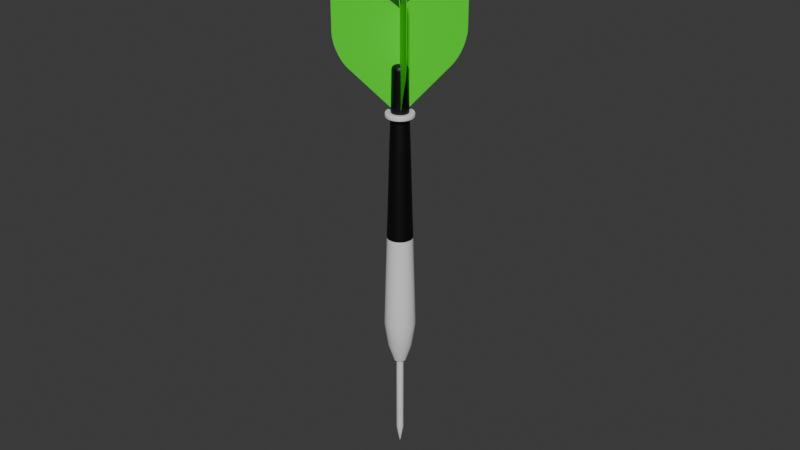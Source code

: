 # Source: green_dart.blend  (saved by Blender 4.5.90; exported with 4.5.12 LTS)
import bpy
from mathutils import Matrix  # noqa: F401  (used for matrix-valued properties, if any)

bpy.ops.wm.read_factory_settings(use_empty=True)
scene = bpy.context.scene
scene.name = 'Scene'

# ---- materials (node trees are filled in below, after node groups)
mat_grey = bpy.data.materials.new('grey')
mat_grey.alpha_threshold = 0.0
mat_grey.roughness = 0.5
mat_grey.line_color = (0.0, 0.0, 0.0, 1.0)
mat_green = bpy.data.materials.new('green')
mat_black = bpy.data.materials.new('black')

# ---- material node trees
mat_grey.use_nodes = True; mat_grey.node_tree.nodes.clear()
_N = mat_grey.node_tree.nodes; _L = mat_grey.node_tree.links
n0 = _N.new('ShaderNodeOutputMaterial'); n0.name = 'Material Output'; n0.location = (200, 100)
n1 = _N.new('ShaderNodeBsdfPrincipled'); n1.name = 'Principled BSDF'; n1.location = (-200, 100)
n1.inputs[3].default_value = 1.45
_L.new(n1.outputs[0], n0.inputs[0])
n0.is_active_output = True
mat_green.use_nodes = True; mat_green.node_tree.nodes.clear()
_N = mat_green.node_tree.nodes; _L = mat_green.node_tree.links
n0 = _N.new('ShaderNodeBsdfPrincipled'); n0.name = 'Принципиальный BSDF'; n0.location = (-200, 100)
n0.inputs[0].default_value = (0.03471, 0.8009, 0.0, 1.0)
n1 = _N.new('ShaderNodeOutputMaterial'); n1.name = 'Вывод материала'; n1.location = (200, 100)
_L.new(n0.outputs[0], n1.inputs[0])
n1.is_active_output = True
mat_black.use_nodes = True; mat_black.node_tree.nodes.clear()
_N = mat_black.node_tree.nodes; _L = mat_black.node_tree.links
n0 = _N.new('ShaderNodeBsdfPrincipled'); n0.name = 'Принципиальный BSDF'; n0.location = (-200, 100)
n0.inputs[0].default_value = (0.0, 0.0, 0.0, 1.0)
n1 = _N.new('ShaderNodeOutputMaterial'); n1.name = 'Вывод материала'; n1.location = (200, 100)
_L.new(n0.outputs[0], n1.inputs[0])
n1.is_active_output = True

# ---- world
world_world = bpy.data.worlds.new('World'); scene.world = world_world
world_world.use_nodes = True; world_world.node_tree.nodes.clear()
_N = world_world.node_tree.nodes; _L = world_world.node_tree.links
n0 = _N.new('ShaderNodeOutputWorld'); n0.name = 'World Output'; n0.location = (200, 100)
n1 = _N.new('ShaderNodeBackground'); n1.name = 'Background'; n1.location = (-200, 100)
n1.inputs[0].default_value = (0.05088, 0.05088, 0.05088, 1.0)
_L.new(n1.outputs[0], n0.inputs[0])
n0.is_active_output = True
world_world.color = (0.05088, 0.05088, 0.05088)
world_world.sun_shadow_jitter_overblur = 0.0

# ---- meshes
me_x = bpy.data.meshes.new('Цилиндр')
me_x.from_pydata([(1.859e-12, -0.003683, 0.08178), (-3.135e-12, -0.003945, 0.07422), (0.001138, -0.003503, 0.08178), (0.001219, -0.003752, 0.07422), (0.002165, -0.00298, 0.08178), (0.002319, -0.003192, 0.07422), (0.00298, -0.002165, 0.08178), (0.003192, -0.002319, 0.07422), (0.003503, -0.001138, 0.08178), (0.003752, -0.001219, 0.07422), (0.003683, -1.232e-09, 0.08178), (0.003945, 1.234e-09, 0.07422), (0.003503, 0.001138, 0.08178), (0.003752, 0.001219, 0.07422), (0.00298, 0.002165, 0.08178), (0.003192, 0.002319, 0.07422), (0.002165, 0.00298, 0.08178), (0.002319, 0.003192, 0.07422), (0.001138, 0.003503, 0.08178), (0.001219, 0.003752, 0.07422), (1.859e-12, 0.003683, 0.08178), (-3.135e-12, 0.003945, 0.07422), (-0.001138, 0.003503, 0.08178), (-0.001219, 0.003752, 0.07422), (-0.002165, 0.00298, 0.08178), (-0.002319, 0.003192, 0.07422), (-0.00298, 0.002165, 0.08178), (-0.003192, 0.002319, 0.07422), (-0.003503, 0.001138, 0.08178), (-0.003752, 0.001219, 0.07422), (-0.003683, -1.232e-09, 0.08178), (-0.003945, 1.234e-09, 0.07422), (-0.003503, -0.001138, 0.08178), (-0.003752, -0.001219, 0.07422), (-0.00298, -0.002165, 0.08178), (-0.003192, -0.002319, 0.07422), (-0.002165, -0.00298, 0.08178), (-0.002319, -0.003192, 0.07422), (-0.001138, -0.003503, 0.08178), (-0.001219, -0.003752, 0.07422), (-7.772e-10, -0.004581, 0.05278), (0.001416, -0.004357, 0.05278), (0.002693, -0.003706, 0.05278), (0.003706, -0.002693, 0.05278), (0.004357, -0.001416, 0.05278), (0.004581, 8.194e-09, 0.05278), (0.004357, 0.001416, 0.05278), (0.003706, 0.002693, 0.05278), (0.002693, 0.003706, 0.05278), (0.001416, 0.004357, 0.05278), (-7.772e-10, 0.004581, 0.05278), (-0.001416, 0.004357, 0.05278), (-0.002693, 0.003706, 0.05278), (-0.003706, 0.002693, 0.05278), (-0.004357, 0.001416, 0.05278), (-0.004581, 8.194e-09, 0.05278), (-0.004357, -0.001416, 0.05278), (-0.003706, -0.002693, 0.05278), (-0.002693, -0.003706, 0.05278), (-0.001416, -0.004357, 0.05278), (-7.963e-10, -0.004834, 0.04486), (0.001494, -0.004598, 0.04486), (0.002841, -0.003911, 0.04486), (0.003911, -0.002841, 0.04486), (0.004598, -0.001494, 0.04486), (0.004834, 1.077e-08, 0.04486), (0.004598, 0.001494, 0.04486), (0.003911, 0.002842, 0.04486), (0.002841, 0.003911, 0.04486), (0.001494, 0.004598, 0.04486), (-7.963e-10, 0.004834, 0.04486), (-0.001494, 0.004598, 0.04486), (-0.002841, 0.003911, 0.04486), (-0.003911, 0.002842, 0.04486), (-0.004598, 0.001494, 0.04486), (-0.004834, 1.077e-08, 0.04486), (-0.004598, -0.001494, 0.04486), (-0.003911, -0.002841, 0.04486), (-0.002841, -0.003911, 0.04486), (-0.001494, -0.004598, 0.04486), (-2.926e-09, -0.003797, 0.03716), (0.001173, -0.003612, 0.03716), (0.002232, -0.003072, 0.03716), (0.003072, -0.002232, 0.03716), (0.003612, -0.001173, 0.03716), (0.003797, 1.33e-08, 0.03716), (0.003612, 0.001174, 0.03716), (0.003072, 0.002232, 0.03716), (0.002232, 0.003072, 0.03716), (0.001173, 0.003612, 0.03716), (-2.926e-09, 0.003798, 0.03716), (-0.001173, 0.003612, 0.03716), (-0.002232, 0.003072, 0.03716), (-0.003072, 0.002232, 0.03716), (-0.003612, 0.001174, 0.03716), (-0.003797, 1.33e-08, 0.03716), (-0.003612, -0.001173, 0.03716), (-0.003072, -0.002232, 0.03716), (-0.002232, -0.003072, 0.03716), (-0.001173, -0.003612, 0.03716), (1.045e-10, -0.00112, 0.03141), (0.000346, -0.001065, 0.03141), (0.0006581, -0.0009058, 0.03141), (0.0009058, -0.0006581, 0.03141), (0.001065, -0.000346, 0.03141), (0.00112, 1.514e-08, 0.03141), (0.001065, 0.000346, 0.03141), (0.0009058, 0.0006581, 0.03141), (0.0006581, 0.0009058, 0.03141), (0.000346, 0.001065, 0.03141), (1.045e-10, 0.00112, 0.03141), (-0.000346, 0.001065, 0.03141), (-0.0006581, 0.0009058, 0.03141), (-0.0009058, 0.0006581, 0.03141), (-0.001065, 0.000346, 0.03141), (-0.00112, 1.515e-08, 0.03141), (-0.001065, -0.000346, 0.03141), (-0.0009058, -0.0006581, 0.03141), (-0.0006581, -0.0009058, 0.03141), (-0.000346, -0.001065, 0.03141), (-2.3e-10, -0.003039, 0.1034), (0.0009392, -0.002891, 0.1034), (0.001786, -0.002459, 0.1034), (0.002459, -0.001786, 0.1034), (0.002891, -0.0009392, 0.1034), (0.003039, -8.245e-09, 0.1034), (0.002891, 0.0009392, 0.1034), (0.002459, 0.001786, 0.1034), (0.001786, 0.002459, 0.1034), (0.0009392, 0.002891, 0.1034), (-2.3e-10, 0.003039, 0.1034), (-0.0009392, 0.002891, 0.1034), (-0.001786, 0.002459, 0.1034), (-0.002459, 0.001786, 0.1034), (-0.002891, 0.0009392, 0.1034), (-0.003039, -8.245e-09, 0.1034), (-0.002891, -0.0009392, 0.1034), (-0.002459, -0.001786, 0.1034), (-0.001786, -0.002459, 0.1034), (-0.0009392, -0.002891, 0.1034), (3.874e-09, -0.002617, 0.1148), (0.0008088, -0.002489, 0.1148), (0.001538, -0.002117, 0.1148), (0.002117, -0.001538, 0.1148), (0.002489, -0.0008088, 0.1148), (0.002617, -1.197e-08, 0.1148), (0.002489, 0.0008088, 0.1148), (0.002117, 0.001538, 0.1148), (0.001538, 0.002117, 0.1148), (0.0008088, 0.002489, 0.1148), (3.874e-09, 0.002617, 0.1148), (-0.0008088, 0.002489, 0.1148), (-0.001538, 0.002117, 0.1148), (-0.002117, 0.001538, 0.1148), (-0.002489, 0.0008088, 0.1148), (-0.002617, -1.197e-08, 0.1148), (-0.002489, -0.0008088, 0.1148), (-0.002117, -0.001538, 0.1148), (-0.001538, -0.002117, 0.1148), (-0.0008088, -0.002489, 0.1148), (0.000606, -0.001865, 0.03141), (9.814e-11, -0.001961, 0.03141), (0.001153, -0.001587, 0.03141), (0.001587, -0.001153, 0.03141), (0.001865, -0.000606, 0.03141), (0.001961, 1.515e-08, 0.03141), (0.001865, 0.000606, 0.03141), (0.001587, 0.001153, 0.03141), (0.001153, 0.001587, 0.03141), (0.000606, 0.001865, 0.03141), (9.814e-11, 0.001961, 0.03141), (-0.000606, 0.001865, 0.03141), (-0.001153, 0.001587, 0.03141), (-0.001587, 0.001153, 0.03141), (-0.001865, 0.000606, 0.03141), (-0.001961, 1.515e-08, 0.03141), (-0.001865, -0.000606, 0.03141), (-0.001587, -0.001153, 0.03141), (-0.001153, -0.001587, 0.03141), (-0.000606, -0.001865, 0.03141), (0.000346, -0.001065, 0.005453), (-2.281e-08, -0.00112, 0.005453), (0.0006581, -0.0009058, 0.005453), (0.0009058, -0.0006581, 0.005453), (0.001065, -0.000346, 0.005453), (0.00112, 2.303e-08, 0.005453), (0.001065, 0.000346, 0.005453), (0.0009058, 0.0006581, 0.005453), (0.0006581, 0.0009058, 0.005453), (0.000346, 0.001065, 0.005453), (-2.281e-08, 0.00112, 0.005453), (-0.000346, 0.001065, 0.005453), (-0.0006581, 0.0009058, 0.005453), (-0.0009058, 0.0006581, 0.005453), (-0.001065, 0.000346, 0.005453), (-0.00112, 2.304e-08, 0.005453), (-0.001065, -0.000346, 0.005453), (-0.0009058, -0.0006581, 0.005453), (-0.0006581, -0.0009058, 0.005453), (-0.000346, -0.001065, 0.005453), (0.0002217, -0.0006823, 0.003001), (-2.71e-08, -0.0007174, 0.003001), (0.0004217, -0.0005804, 0.003001), (0.0005804, -0.0004217, 0.003001), (0.0006823, -0.0002217, 0.003001), (0.0007174, 2.383e-08, 0.003001), (0.0006823, 0.0002217, 0.003001), (0.0005804, 0.0004217, 0.003001), (0.0004217, 0.0005805, 0.003001), (0.0002217, 0.0006824, 0.003001), (-2.71e-08, 0.0007175, 0.003001), (-0.0002217, 0.0006824, 0.003001), (-0.0004217, 0.0005805, 0.003001), (-0.0005805, 0.0004217, 0.003001), (-0.0006824, 0.0002217, 0.003001), (-0.0007175, 2.383e-08, 0.003001), (-0.0006824, -0.0002217, 0.003001), (-0.0005805, -0.0004217, 0.003001), (-0.0004217, -0.0005804, 0.003001), (-0.0002217, -0.0006823, 0.003001), (2.647e-05, -8.143e-05, -2.303e-05), (3.704e-09, -8.562e-05, -2.303e-05), (5.034e-05, -6.926e-05, -2.303e-05), (6.929e-05, -5.031e-05, -2.303e-05), (8.145e-05, -2.644e-05, -2.303e-05), (8.565e-05, 2.481e-08, -2.303e-05), (8.145e-05, 2.649e-05, -2.303e-05), (6.929e-05, 5.036e-05, -2.303e-05), (5.034e-05, 6.931e-05, -2.303e-05), (2.647e-05, 8.148e-05, -2.303e-05), (3.704e-09, 8.567e-05, -2.303e-05), (-2.646e-05, 8.148e-05, -2.303e-05), (-5.034e-05, 6.931e-05, -2.303e-05), (-6.928e-05, 5.036e-05, -2.303e-05), (-8.145e-05, 2.649e-05, -2.303e-05), (-8.564e-05, 2.481e-08, -2.303e-05), (-8.145e-05, -2.644e-05, -2.303e-05), (-6.928e-05, -5.031e-05, -2.303e-05), (-5.034e-05, -6.926e-05, -2.303e-05), (-2.646e-05, -8.143e-05, -2.303e-05), (3.866e-09, -0.002422, 0.1255), (0.0007484, -0.002303, 0.1255), (0.001424, -0.001959, 0.1255), (0.001959, -0.001424, 0.1255), (0.002303, -0.0007484, 0.1255), (0.002422, -1.544e-08, 0.1255), (0.002303, 0.0007484, 0.1255), (0.001959, 0.001424, 0.1255), (0.001424, 0.001959, 0.1255), (0.0007484, 0.002303, 0.1255), (3.866e-09, 0.002422, 0.1255), (-0.0007484, 0.002303, 0.1255), (-0.001424, 0.001959, 0.1255), (-0.001959, 0.001424, 0.1255), (-0.002303, 0.0007484, 0.1255), (-0.002422, -1.544e-08, 0.1255), (-0.002303, -0.0007484, 0.1255), (-0.001959, -0.001424, 0.1255), (-0.001424, -0.001959, 0.1255), (-0.0007484, -0.002303, 0.1255), (4.338e-09, -0.0008909, 0.1273), (3.785e-09, -0.002422, 0.1258), (4.056e-09, -0.001364, 0.1272), (3.841e-09, -0.001791, 0.127), (3.718e-09, -0.00213, 0.1267), (3.702e-09, -0.002347, 0.1262), (0.0007484, -0.002303, 0.1258), (0.0002753, -0.0008473, 0.1273), (0.0007253, -0.002232, 0.1262), (0.0006581, -0.002025, 0.1267), (0.0005534, -0.001703, 0.127), (0.0004215, -0.001297, 0.1272), (0.001424, -0.001959, 0.1258), (0.0005236, -0.0007207, 0.1273), (0.00138, -0.001899, 0.1262), (0.001252, -0.001723, 0.1267), (0.001053, -0.001449, 0.127), (0.0008017, -0.001104, 0.1272), (0.001959, -0.001424, 0.1258), (0.0007207, -0.0005236, 0.1273), (0.001899, -0.00138, 0.1262), (0.001723, -0.001252, 0.1267), (0.001449, -0.001053, 0.127), (0.001103, -0.0008017, 0.1272), (0.002303, -0.0007484, 0.1258), (0.0008473, -0.0002753, 0.1273), (0.002232, -0.0007253, 0.1262), (0.002025, -0.0006581, 0.1267), (0.001703, -0.0005534, 0.127), (0.001297, -0.0004215, 0.1272), (0.002422, -1.553e-08, 0.1258), (0.0008909, -1.535e-08, 0.1273), (0.002347, -1.565e-08, 0.1262), (0.00213, -1.569e-08, 0.1267), (0.001791, -1.565e-08, 0.127), (0.001364, -1.554e-08, 0.1272), (0.002303, 0.0007484, 0.1258), (0.0008473, 0.0002753, 0.1273), (0.002232, 0.0007253, 0.1262), (0.002025, 0.0006581, 0.1267), (0.001703, 0.0005534, 0.127), (0.001297, 0.0004215, 0.1272), (0.001959, 0.001424, 0.1258), (0.0007207, 0.0005236, 0.1273), (0.001899, 0.00138, 0.1262), (0.001723, 0.001252, 0.1267), (0.001449, 0.001053, 0.127), (0.001103, 0.0008017, 0.1272), (0.001424, 0.001959, 0.1258), (0.0005236, 0.0007207, 0.1273), (0.00138, 0.001899, 0.1262), (0.001252, 0.001723, 0.1267), (0.001053, 0.001449, 0.127), (0.0008017, 0.001103, 0.1272), (0.0007484, 0.002303, 0.1258), (0.0002753, 0.0008472, 0.1273), (0.0007253, 0.002232, 0.1262), (0.0006581, 0.002025, 0.1267), (0.0005534, 0.001703, 0.127), (0.0004215, 0.001297, 0.1272), (3.785e-09, 0.002422, 0.1258), (3.296e-09, 0.0008908, 0.1273), (3.651e-09, 0.002347, 0.1262), (3.523e-09, 0.00213, 0.1267), (3.414e-09, 0.001791, 0.127), (3.336e-09, 0.001364, 0.1272), (-0.0007484, 0.002303, 0.1258), (-0.0002753, 0.0008472, 0.1273), (-0.0007253, 0.002232, 0.1262), (-0.0006581, 0.002025, 0.1267), (-0.0005534, 0.001703, 0.127), (-0.0004215, 0.001297, 0.1272), (-0.001424, 0.001959, 0.1258), (-0.0005236, 0.0007207, 0.1273), (-0.00138, 0.001899, 0.1262), (-0.001252, 0.001723, 0.1267), (-0.001053, 0.001449, 0.127), (-0.0008017, 0.001103, 0.1272), (-0.001959, 0.001424, 0.1258), (-0.0007207, 0.0005236, 0.1273), (-0.001899, 0.00138, 0.1262), (-0.001723, 0.001252, 0.1267), (-0.001449, 0.001053, 0.127), (-0.001103, 0.0008017, 0.1272), (-0.002303, 0.0007484, 0.1258), (-0.0008472, 0.0002753, 0.1273), (-0.002232, 0.0007253, 0.1262), (-0.002025, 0.0006581, 0.1267), (-0.001703, 0.0005534, 0.127), (-0.001297, 0.0004215, 0.1272), (-0.002422, -1.553e-08, 0.1258), (-0.0008908, -1.535e-08, 0.1273), (-0.002347, -1.565e-08, 0.1262), (-0.00213, -1.569e-08, 0.1267), (-0.001791, -1.565e-08, 0.127), (-0.001364, -1.554e-08, 0.1272), (-0.002303, -0.0007484, 0.1258), (-0.0008472, -0.0002753, 0.1273), (-0.002232, -0.0007253, 0.1262), (-0.002025, -0.0006581, 0.1267), (-0.001703, -0.0005534, 0.127), (-0.001297, -0.0004215, 0.1272), (-0.001959, -0.001424, 0.1258), (-0.0007207, -0.0005236, 0.1273), (-0.001899, -0.00138, 0.1262), (-0.001723, -0.001252, 0.1267), (-0.001449, -0.001053, 0.127), (-0.001103, -0.0008017, 0.1272), (-0.001424, -0.001959, 0.1258), (-0.0005236, -0.0007207, 0.1273), (-0.00138, -0.001899, 0.1262), (-0.001252, -0.001723, 0.1267), (-0.001053, -0.001449, 0.127), (-0.0008017, -0.001104, 0.1272), (-0.0007484, -0.002303, 0.1258), (-0.0002753, -0.0008473, 0.1273), (-0.0007253, -0.002232, 0.1262), (-0.0006581, -0.002025, 0.1267), (-0.0005534, -0.001703, 0.127), (-0.0004215, -0.001297, 0.1272), (-0.002725, -1.102e-08, 0.1119), (-0.002591, 0.0008419, 0.1119), (0.001601, 0.002204, 0.1119), (0.002204, 0.001601, 0.1119), (0.000842, -0.002591, 0.1119), (2.831e-09, -0.002725, 0.1119), (-0.002591, -0.000842, 0.1119), (0.000842, 0.002591, 0.1119), (0.001601, -0.002204, 0.1119), (-0.002204, -0.001602, 0.1119), (2.831e-09, 0.002725, 0.1119), (0.002204, -0.001602, 0.1119), (-0.001601, -0.002204, 0.1119), (-0.000842, 0.002591, 0.1119), (0.002591, -0.000842, 0.1119), (-0.000842, -0.002591, 0.1119), (-0.001601, 0.002204, 0.1119), (0.002725, -1.102e-08, 0.1119), (-0.002204, 0.001601, 0.1119), (0.002591, 0.0008419, 0.1119), (-0.002673, -1.148e-08, 0.1133), (0.001571, 0.002162, 0.1133), (0.0008259, -0.002542, 0.1133), (-0.002542, -0.0008259, 0.1133), (0.0008259, 0.002542, 0.1133), (0.001571, -0.002162, 0.1133), (-0.002162, -0.001571, 0.1133), (3.336e-09, 0.002673, 0.1133), (0.002162, -0.001571, 0.1133), (-0.001571, -0.002162, 0.1133), (-0.0008259, 0.002542, 0.1133), (0.002542, -0.0008259, 0.1133), (-0.0008259, -0.002542, 0.1133), (-0.001571, 0.002162, 0.1133), (0.002673, -1.148e-08, 0.1133), (-0.002162, 0.001571, 0.1133), (0.002542, 0.0008259, 0.1133), (-0.002542, 0.0008259, 0.1133), (0.002162, 0.001571, 0.1133), (3.336e-09, -0.002673, 0.1133), (-0.004088, 0.001328, 0.1129), (-0.003703, 0.001203, 0.1133), (-0.004064, 0.00132, 0.1131), (-0.004006, 0.001302, 0.1132), (-0.003921, 0.001274, 0.1133), (-0.003816, 0.00124, 0.1133), (-0.003782, 0.001229, 0.1119), (-0.004125, 0.00134, 0.1123), (-0.003893, 0.001265, 0.1119), (-0.003992, 0.001297, 0.112), (-0.004068, 0.001322, 0.1121), (-0.004114, 0.001337, 0.1122), (0.003477, 0.002527, 0.1129), (0.00315, 0.002288, 0.1133), (0.003457, 0.002511, 0.1131), (0.003408, 0.002476, 0.1132), (0.003335, 0.002423, 0.1133), (0.003246, 0.002359, 0.1133), (0.003217, 0.002337, 0.1119), (0.003509, 0.002549, 0.1123), (0.003312, 0.002406, 0.1119), (0.003396, 0.002467, 0.112), (0.00346, 0.002514, 0.1121), (0.003499, 0.002542, 0.1122), (3.326e-09, -0.004298, 0.1129), (3.493e-09, -0.003893, 0.1133), (3.39e-09, -0.004273, 0.1131), (3.443e-09, -0.004212, 0.1132), (3.48e-09, -0.004123, 0.1133), (3.497e-09, -0.004013, 0.1133), (2.756e-09, -0.003977, 0.1119), (2.949e-09, -0.004337, 0.1123), (2.759e-09, -0.004094, 0.1119), (2.784e-09, -0.004197, 0.112), (2.827e-09, -0.004277, 0.1121), (2.883e-09, -0.004325, 0.1122), (0.004125, 0.00134, 0.1123), (0.003782, 0.001229, 0.1119), (0.004114, 0.001337, 0.1122), (0.004068, 0.001322, 0.1121), (0.003992, 0.001297, 0.112), (0.003893, 0.001265, 0.1119), (-0.003509, 0.002549, 0.1123), (-0.003217, 0.002337, 0.1119), (-0.003499, 0.002542, 0.1122), (-0.00346, 0.002514, 0.1121), (-0.003396, 0.002467, 0.112), (-0.003312, 0.002406, 0.1119), (0.004337, -1.114e-08, 0.1123), (0.003977, -1.101e-08, 0.1119), (0.004325, -1.11e-08, 0.1122), (0.004277, -1.106e-08, 0.1121), (0.004197, -1.104e-08, 0.112), (0.004094, -1.102e-08, 0.1119), (-0.002549, 0.003509, 0.1123), (-0.002337, 0.003217, 0.1119), (-0.002542, 0.003499, 0.1122), (-0.002514, 0.00346, 0.1121), (-0.002467, 0.003396, 0.112), (-0.002406, 0.003312, 0.1119), (-0.00134, -0.004125, 0.1123), (-0.001229, -0.003782, 0.1119), (-0.001337, -0.004114, 0.1122), (-0.001322, -0.004068, 0.1121), (-0.001297, -0.003992, 0.112), (-0.001265, -0.003893, 0.1119), (0.004125, -0.00134, 0.1123), (0.003782, -0.001229, 0.1119), (0.004114, -0.001337, 0.1122), (0.004068, -0.001322, 0.1121), (0.003992, -0.001297, 0.112), (0.003893, -0.001265, 0.1119), (-0.00134, 0.004125, 0.1123), (-0.001229, 0.003782, 0.1119), (-0.001337, 0.004114, 0.1122), (-0.001322, 0.004068, 0.1121), (-0.001297, 0.003992, 0.112), (-0.001265, 0.003893, 0.1119), (-0.002549, -0.003509, 0.1123), (-0.002337, -0.003217, 0.1119), (-0.002542, -0.003499, 0.1122), (-0.002514, -0.00346, 0.1121), (-0.002467, -0.003396, 0.112), (-0.002406, -0.003312, 0.1119), (0.003509, -0.002549, 0.1123), (0.003217, -0.002337, 0.1119), (0.003499, -0.002542, 0.1122), (0.00346, -0.002514, 0.1121), (0.003396, -0.002467, 0.112), (0.003312, -0.002406, 0.1119), (2.949e-09, 0.004337, 0.1123), (2.756e-09, 0.003977, 0.1119), (2.883e-09, 0.004325, 0.1122), (2.827e-09, 0.004277, 0.1121), (2.784e-09, 0.004197, 0.112), (2.759e-09, 0.004094, 0.1119), (-0.003509, -0.002549, 0.1123), (-0.003217, -0.002337, 0.1119), (-0.003499, -0.002542, 0.1122), (-0.00346, -0.002514, 0.1121), (-0.003396, -0.002467, 0.112), (-0.003312, -0.002406, 0.1119), (0.002549, -0.003509, 0.1123), (0.002337, -0.003217, 0.1119), (0.002542, -0.003499, 0.1122), (0.002514, -0.00346, 0.1121), (0.002467, -0.003396, 0.112), (0.002406, -0.003312, 0.1119), (0.00134, 0.004125, 0.1123), (0.001229, 0.003782, 0.1119), (0.001337, 0.004114, 0.1122), (0.001322, 0.004068, 0.1121), (0.001297, 0.003992, 0.112), (0.001265, 0.003893, 0.1119), (-0.004125, -0.00134, 0.1123), (-0.003782, -0.001229, 0.1119), (-0.004114, -0.001337, 0.1122), (-0.004068, -0.001322, 0.1121), (-0.003992, -0.001297, 0.112), (-0.003893, -0.001265, 0.1119), (0.00134, -0.004125, 0.1123), (0.001229, -0.003782, 0.1119), (0.001337, -0.004114, 0.1122), (0.001322, -0.004068, 0.1121), (0.001297, -0.003992, 0.112), (0.001265, -0.003893, 0.1119), (0.002549, 0.003509, 0.1123), (0.002337, 0.003217, 0.1119), (0.002542, 0.003499, 0.1122), (0.002514, 0.00346, 0.1121), (0.002467, 0.003396, 0.112), (0.002406, 0.003312, 0.1119), (-0.004337, -1.114e-08, 0.1123), (-0.003977, -1.101e-08, 0.1119), (-0.004325, -1.11e-08, 0.1122), (-0.004277, -1.106e-08, 0.1121), (-0.004197, -1.104e-08, 0.112), (-0.004094, -1.102e-08, 0.1119), (-0.003893, -1.15e-08, 0.1133), (-0.004298, -1.137e-08, 0.1129), (-0.004013, -1.149e-08, 0.1133), (-0.004123, -1.148e-08, 0.1133), (-0.004212, -1.145e-08, 0.1132), (-0.004273, -1.141e-08, 0.1131), (0.002288, 0.00315, 0.1133), (0.002527, 0.003477, 0.1129), (0.002359, 0.003246, 0.1133), (0.002423, 0.003335, 0.1133), (0.002476, 0.003408, 0.1132), (0.002511, 0.003457, 0.1131), (0.001203, -0.003703, 0.1133), (0.001328, -0.004088, 0.1129), (0.00124, -0.003816, 0.1133), (0.001274, -0.003921, 0.1133), (0.001302, -0.004006, 0.1132), (0.00132, -0.004064, 0.1131), (-0.003703, -0.001203, 0.1133), (-0.004088, -0.001328, 0.1129), (-0.003816, -0.00124, 0.1133), (-0.003921, -0.001274, 0.1133), (-0.004006, -0.001302, 0.1132), (-0.004064, -0.00132, 0.1131), (0.001203, 0.003703, 0.1133), (0.001328, 0.004088, 0.1129), (0.00124, 0.003816, 0.1133), (0.001274, 0.003921, 0.1133), (0.001302, 0.004006, 0.1132), (0.00132, 0.004064, 0.1131), (0.002288, -0.00315, 0.1133), (0.002527, -0.003477, 0.1129), (0.002359, -0.003246, 0.1133), (0.002423, -0.003335, 0.1133), (0.002476, -0.003408, 0.1132), (0.002511, -0.003457, 0.1131), (-0.00315, -0.002288, 0.1133), (-0.003477, -0.002527, 0.1129), (-0.003246, -0.002359, 0.1133), (-0.003335, -0.002423, 0.1133), (-0.003408, -0.002476, 0.1132), (-0.003457, -0.002511, 0.1131), (3.493e-09, 0.003893, 0.1133), (3.326e-09, 0.004298, 0.1129), (3.497e-09, 0.004013, 0.1133), (3.48e-09, 0.004123, 0.1133), (3.443e-09, 0.004212, 0.1132), (3.39e-09, 0.004273, 0.1131), (0.00315, -0.002288, 0.1133), (0.003477, -0.002527, 0.1129), (0.003246, -0.002359, 0.1133), (0.003335, -0.002423, 0.1133), (0.003408, -0.002476, 0.1132), (0.003457, -0.002511, 0.1131), (-0.002288, -0.00315, 0.1133), (-0.002527, -0.003477, 0.1129), (-0.002359, -0.003246, 0.1133), (-0.002423, -0.003335, 0.1133), (-0.002476, -0.003408, 0.1132), (-0.002511, -0.003457, 0.1131), (-0.001203, 0.003703, 0.1133), (-0.001328, 0.004088, 0.1129), (-0.00124, 0.003816, 0.1133), (-0.001274, 0.003921, 0.1133), (-0.001302, 0.004006, 0.1132), (-0.00132, 0.004064, 0.1131), (0.003703, -0.001203, 0.1133), (0.004088, -0.001328, 0.1129), (0.003816, -0.00124, 0.1133), (0.003921, -0.001274, 0.1133), (0.004006, -0.001302, 0.1132), (0.004064, -0.00132, 0.1131), (-0.001203, -0.003703, 0.1133), (-0.001328, -0.004088, 0.1129), (-0.00124, -0.003816, 0.1133), (-0.001274, -0.003921, 0.1133), (-0.001302, -0.004006, 0.1132), (-0.00132, -0.004064, 0.1131), (-0.002288, 0.00315, 0.1133), (-0.002527, 0.003477, 0.1129), (-0.002359, 0.003246, 0.1133), (-0.002423, 0.003335, 0.1133), (-0.002476, 0.003408, 0.1132), (-0.002511, 0.003457, 0.1131), (0.003893, -1.15e-08, 0.1133), (0.004298, -1.137e-08, 0.1129), (0.004013, -1.149e-08, 0.1133), (0.004123, -1.148e-08, 0.1133), (0.004212, -1.145e-08, 0.1132), (0.004273, -1.141e-08, 0.1131), (-0.00315, 0.002288, 0.1133), (-0.003477, 0.002527, 0.1129), (-0.003246, 0.002359, 0.1133), (-0.003335, 0.002423, 0.1133), (-0.003408, 0.002476, 0.1132), (-0.003457, 0.002511, 0.1131), (0.003703, 0.001203, 0.1133), (0.004088, 0.001328, 0.1129), (0.003816, 0.00124, 0.1133), (0.003921, 0.001274, 0.1133), (0.004006, 0.001302, 0.1132), (0.004064, 0.00132, 0.1131), (0.009015, -0.009126, 0.1251), (0.009015, -0.009126, 0.1533), (0.009126, -0.009015, 0.1251), (0.009126, -0.009015, 0.1533), (-5.538e-05, -5.539e-05, 0.1148), (-5.538e-05, -5.54e-05, 0.1427), (5.538e-05, 5.537e-05, 0.1427), (5.538e-05, 5.537e-05, 0.1148), (0.001823, -0.001934, 0.1148), (0.001823, -0.001934, 0.1449), (0.001934, -0.001823, 0.1449), (0.001934, -0.001823, 0.1148), (0.01295, -0.01306, 0.1537), (0.01066, -0.01077, 0.1553), (0.01284, -0.01295, 0.1549), (0.01251, -0.01262, 0.1557), (0.01201, -0.01212, 0.156), (0.01137, -0.01148, 0.1559), (0.01077, -0.01066, 0.1553), (0.01306, -0.01295, 0.1537), (0.01148, -0.01137, 0.1559), (0.01212, -0.01201, 0.156), (0.01262, -0.01251, 0.1557), (0.01295, -0.01284, 0.1549), (0.009657, -0.009768, 0.126), (0.01295, -0.01306, 0.1368), (0.01039, -0.0105, 0.1271), (0.01109, -0.0112, 0.1285), (0.01171, -0.01182, 0.1301), (0.01223, -0.01234, 0.1318), (0.01262, -0.01273, 0.1336), (0.01287, -0.01298, 0.1353), (0.01306, -0.01295, 0.1368), (0.009768, -0.009657, 0.126), (0.01298, -0.01287, 0.1353), (0.01273, -0.01262, 0.1336), (0.01234, -0.01223, 0.1318), (0.01182, -0.01171, 0.1301), (0.0112, -0.01109, 0.1285), (0.0105, -0.01039, 0.1271), (-0.009126, 0.009015, 0.1251), (-0.009126, 0.009015, 0.1533), (-0.009015, 0.009126, 0.1251), (-0.009015, 0.009126, 0.1533), (-0.001934, 0.001823, 0.1148), (-0.001934, 0.001823, 0.1449), (-0.001823, 0.001934, 0.1449), (-0.001823, 0.001934, 0.1148), (-0.01306, 0.01295, 0.1537), (-0.01077, 0.01066, 0.1553), (-0.01295, 0.01284, 0.1549), (-0.01262, 0.01251, 0.1557), (-0.01212, 0.01201, 0.156), (-0.01148, 0.01137, 0.1559), (-0.01066, 0.01077, 0.1553), (-0.01295, 0.01306, 0.1537), (-0.01137, 0.01148, 0.1559), (-0.01201, 0.01212, 0.156), (-0.01251, 0.01262, 0.1557), (-0.01284, 0.01295, 0.1549), (-0.009768, 0.009657, 0.126), (-0.01306, 0.01295, 0.1368), (-0.0105, 0.01039, 0.1271), (-0.0112, 0.01109, 0.1285), (-0.01182, 0.01171, 0.1301), (-0.01234, 0.01223, 0.1318), (-0.01273, 0.01262, 0.1336), (-0.01298, 0.01287, 0.1353), (-0.01295, 0.01306, 0.1368), (-0.009657, 0.009768, 0.126), (-0.01287, 0.01298, 0.1353), (-0.01262, 0.01273, 0.1336), (-0.01223, 0.01234, 0.1318), (-0.01171, 0.01182, 0.1301), (-0.01109, 0.0112, 0.1285), (-0.01039, 0.0105, 0.1271), (-0.009015, -0.009126, 0.1251), (-0.009015, -0.009126, 0.1533), (-0.009126, -0.009015, 0.1251), (-0.009126, -0.009015, 0.1533), (5.538e-05, -5.539e-05, 0.1148), (5.538e-05, -5.54e-05, 0.1427), (-5.538e-05, 5.537e-05, 0.1427), (-5.538e-05, 5.537e-05, 0.1148), (-0.001823, -0.001934, 0.1148), (-0.001823, -0.001934, 0.1449), (-0.001934, -0.001823, 0.1449), (-0.001934, -0.001823, 0.1148), (-0.01295, -0.01306, 0.1537), (-0.01066, -0.01077, 0.1553), (-0.01284, -0.01295, 0.1549), (-0.01251, -0.01262, 0.1557), (-0.01201, -0.01212, 0.156), (-0.01137, -0.01148, 0.1559), (-0.01077, -0.01066, 0.1553), (-0.01306, -0.01295, 0.1537), (-0.01148, -0.01137, 0.1559), (-0.01212, -0.01201, 0.156), (-0.01262, -0.01251, 0.1557), (-0.01295, -0.01284, 0.1549), (-0.009657, -0.009768, 0.126), (-0.01295, -0.01306, 0.1368), (-0.01039, -0.0105, 0.1271), (-0.01109, -0.0112, 0.1285), (-0.01171, -0.01182, 0.1301), (-0.01223, -0.01234, 0.1318), (-0.01262, -0.01273, 0.1336), (-0.01287, -0.01298, 0.1353), (-0.01306, -0.01295, 0.1368), (-0.009768, -0.009657, 0.126), (-0.01298, -0.01287, 0.1353), (-0.01273, -0.01262, 0.1336), (-0.01234, -0.01223, 0.1318), (-0.01182, -0.01171, 0.1301), (-0.0112, -0.01109, 0.1285), (-0.0105, -0.01039, 0.1271), (0.009126, 0.009015, 0.1251), (0.009126, 0.009015, 0.1533), (0.009015, 0.009126, 0.1251), (0.009015, 0.009126, 0.1533), (0.001934, 0.001823, 0.1148), (0.001934, 0.001823, 0.1449), (0.001823, 0.001934, 0.1449), (0.001823, 0.001934, 0.1148), (0.01306, 0.01295, 0.1537), (0.01077, 0.01066, 0.1553), (0.01295, 0.01284, 0.1549), (0.01262, 0.01251, 0.1557), (0.01212, 0.01201, 0.156), (0.01148, 0.01137, 0.1559), (0.01066, 0.01077, 0.1553), (0.01295, 0.01306, 0.1537), (0.01137, 0.01148, 0.1559), (0.01201, 0.01212, 0.156), (0.01251, 0.01262, 0.1557), (0.01284, 0.01295, 0.1549), (0.009768, 0.009657, 0.126), (0.01306, 0.01295, 0.1368), (0.0105, 0.01039, 0.1271), (0.0112, 0.01109, 0.1285), (0.01182, 0.01171, 0.1301), (0.01234, 0.01223, 0.1318), (0.01273, 0.01262, 0.1336), (0.01298, 0.01287, 0.1353), (0.01295, 0.01306, 0.1368), (0.009657, 0.009768, 0.126), (0.01287, 0.01298, 0.1353), (0.01262, 0.01273, 0.1336), (0.01223, 0.01234, 0.1318), (0.01171, 0.01182, 0.1301), (0.01109, 0.0112, 0.1285), (0.01039, 0.0105, 0.1271)], [], [(0, 1, 3, 2), (2, 3, 5, 4), (4, 5, 7, 6), (6, 7, 9, 8), (8, 9, 11, 10), (10, 11, 13, 12), (12, 13, 15, 14), (14, 15, 17, 16), (16, 17, 19, 18), (18, 19, 21, 20), (20, 21, 23, 22), (22, 23, 25, 24), (24, 25, 27, 26), (26, 27, 29, 28), (28, 29, 31, 30), (30, 31, 33, 32), (32, 33, 35, 34), (34, 35, 37, 36), (17, 15, 47, 48), (36, 37, 39, 38), (38, 39, 1, 0), (12, 14, 127, 126), (41, 40, 60, 61), (3, 1, 40, 41), (27, 25, 52, 53), (37, 35, 57, 58), (13, 11, 45, 46), (23, 21, 50, 51), (33, 31, 55, 56), (9, 7, 43, 44), (19, 17, 48, 49), (29, 27, 53, 54), (39, 37, 58, 59), (5, 3, 41, 42), (15, 13, 46, 47), (25, 23, 51, 52), (35, 33, 56, 57), (11, 9, 44, 45), (21, 19, 49, 50), (31, 29, 54, 55), (1, 39, 59, 40), (7, 5, 42, 43), (73, 72, 92, 93), (56, 55, 75, 76), (49, 48, 68, 69), (42, 41, 61, 62), (57, 56, 76, 77), (50, 49, 69, 70), (43, 42, 62, 63), (58, 57, 77, 78), (51, 50, 70, 71), (44, 43, 63, 64), (59, 58, 78, 79), (52, 51, 71, 72), (45, 44, 64, 65), (40, 59, 79, 60), (53, 52, 72, 73), (46, 45, 65, 66), (54, 53, 73, 74), (47, 46, 66, 67), (55, 54, 74, 75), (48, 47, 67, 68), (90, 89, 169, 170), (66, 65, 85, 86), (74, 73, 93, 94), (67, 66, 86, 87), (75, 74, 94, 95), (68, 67, 87, 88), (61, 60, 80, 81), (76, 75, 95, 96), (69, 68, 88, 89), (62, 61, 81, 82), (77, 76, 96, 97), (70, 69, 89, 90), (63, 62, 82, 83), (78, 77, 97, 98), (71, 70, 90, 91), (64, 63, 83, 84), (79, 78, 98, 99), (72, 71, 91, 92), (65, 64, 84, 85), (60, 79, 99, 80), (114, 113, 193, 194), (83, 82, 162, 163), (98, 97, 177, 178), (91, 90, 170, 171), (84, 83, 163, 164), (99, 98, 178, 179), (92, 91, 171, 172), (85, 84, 164, 165), (80, 99, 179, 161), (93, 92, 172, 173), (86, 85, 165, 166), (94, 93, 173, 174), (87, 86, 166, 167), (95, 94, 174, 175), (88, 87, 167, 168), (81, 80, 161, 160), (96, 95, 175, 176), (89, 88, 168, 169), (82, 81, 160, 162), (97, 96, 176, 177), (417, 400, 155, 154), (22, 24, 132, 131), (32, 34, 137, 136), (8, 10, 125, 124), (18, 20, 130, 129), (28, 30, 135, 134), (38, 0, 120, 139), (4, 6, 123, 122), (14, 16, 128, 127), (0, 2, 121, 120), (24, 26, 133, 132), (34, 36, 138, 137), (10, 12, 126, 125), (20, 22, 131, 130), (30, 32, 136, 135), (6, 8, 124, 123), (16, 18, 129, 128), (26, 28, 134, 133), (36, 38, 139, 138), (2, 4, 122, 121), (152, 153, 253, 252), (418, 401, 148, 147), (419, 402, 141, 140), (400, 403, 156, 155), (401, 404, 149, 148), (402, 405, 142, 141), (403, 406, 157, 156), (404, 407, 150, 149), (405, 408, 143, 142), (406, 409, 158, 157), (407, 410, 151, 150), (408, 411, 144, 143), (409, 412, 159, 158), (410, 413, 152, 151), (411, 414, 145, 144), (412, 419, 140, 159), (413, 415, 153, 152), (414, 416, 146, 145), (415, 417, 154, 153), (416, 418, 147, 146), (100, 101, 160, 161), (101, 102, 162, 160), (102, 103, 163, 162), (103, 104, 164, 163), (104, 105, 165, 164), (105, 106, 166, 165), (106, 107, 167, 166), (107, 108, 168, 167), (108, 109, 169, 168), (109, 110, 170, 169), (110, 111, 171, 170), (111, 112, 172, 171), (112, 113, 173, 172), (113, 114, 174, 173), (114, 115, 175, 174), (115, 116, 176, 175), (116, 117, 177, 176), (117, 118, 178, 177), (118, 119, 179, 178), (119, 100, 161, 179), (191, 190, 210, 211), (107, 106, 186, 187), (115, 114, 194, 195), (108, 107, 187, 188), (101, 100, 181, 180), (116, 115, 195, 196), (109, 108, 188, 189), (102, 101, 180, 182), (117, 116, 196, 197), (110, 109, 189, 190), (103, 102, 182, 183), (118, 117, 197, 198), (111, 110, 190, 191), (104, 103, 183, 184), (119, 118, 198, 199), (112, 111, 191, 192), (105, 104, 184, 185), (100, 119, 199, 181), (113, 112, 192, 193), (106, 105, 185, 186), (208, 207, 227, 228), (184, 183, 203, 204), (199, 198, 218, 219), (192, 191, 211, 212), (185, 184, 204, 205), (181, 199, 219, 201), (193, 192, 212, 213), (186, 185, 205, 206), (194, 193, 213, 214), (187, 186, 206, 207), (195, 194, 214, 215), (188, 187, 207, 208), (180, 181, 201, 200), (196, 195, 215, 216), (189, 188, 208, 209), (182, 180, 200, 202), (197, 196, 216, 217), (190, 189, 209, 210), (183, 182, 202, 203), (198, 197, 217, 218), (220, 221, 239, 238, 237, 236, 235, 234, 233, 232, 231, 230, 229, 228, 227, 226, 225, 224, 223, 222), (200, 201, 221, 220), (216, 215, 235, 236), (209, 208, 228, 229), (202, 200, 220, 222), (217, 216, 236, 237), (210, 209, 229, 230), (203, 202, 222, 223), (218, 217, 237, 238), (211, 210, 230, 231), (204, 203, 223, 224), (219, 218, 238, 239), (212, 211, 231, 232), (205, 204, 224, 225), (201, 219, 239, 221), (213, 212, 232, 233), (206, 205, 225, 226), (214, 213, 233, 234), (207, 206, 226, 227), (215, 214, 234, 235), (145, 146, 246, 245), (153, 154, 254, 253), (146, 147, 247, 246), (154, 155, 255, 254), (147, 148, 248, 247), (140, 141, 241, 240), (155, 156, 256, 255), (148, 149, 249, 248), (141, 142, 242, 241), (156, 157, 257, 256), (149, 150, 250, 249), (142, 143, 243, 242), (157, 158, 258, 257), (150, 151, 251, 250), (143, 144, 244, 243), (158, 159, 259, 258), (151, 152, 252, 251), (144, 145, 245, 244), (159, 140, 240, 259), (261, 266, 268, 265), (265, 268, 269, 264), (264, 269, 270, 263), (263, 270, 271, 262), (262, 271, 267, 260), (266, 272, 274, 268), (268, 274, 275, 269), (269, 275, 276, 270), (270, 276, 277, 271), (271, 277, 273, 267), (272, 278, 280, 274), (274, 280, 281, 275), (275, 281, 282, 276), (276, 282, 283, 277), (277, 283, 279, 273), (278, 284, 286, 280), (280, 286, 287, 281), (281, 287, 288, 282), (282, 288, 289, 283), (283, 289, 285, 279), (284, 290, 292, 286), (286, 292, 293, 287), (287, 293, 294, 288), (288, 294, 295, 289), (289, 295, 291, 285), (290, 296, 298, 292), (292, 298, 299, 293), (293, 299, 300, 294), (294, 300, 301, 295), (295, 301, 297, 291), (296, 302, 304, 298), (298, 304, 305, 299), (299, 305, 306, 300), (300, 306, 307, 301), (301, 307, 303, 297), (302, 308, 310, 304), (304, 310, 311, 305), (305, 311, 312, 306), (306, 312, 313, 307), (307, 313, 309, 303), (308, 314, 316, 310), (310, 316, 317, 311), (311, 317, 318, 312), (312, 318, 319, 313), (313, 319, 315, 309), (314, 320, 322, 316), (316, 322, 323, 317), (317, 323, 324, 318), (318, 324, 325, 319), (319, 325, 321, 315), (320, 326, 328, 322), (322, 328, 329, 323), (323, 329, 330, 324), (324, 330, 331, 325), (325, 331, 327, 321), (326, 332, 334, 328), (328, 334, 335, 329), (329, 335, 336, 330), (330, 336, 337, 331), (331, 337, 333, 327), (332, 338, 340, 334), (334, 340, 341, 335), (335, 341, 342, 336), (336, 342, 343, 337), (337, 343, 339, 333), (338, 344, 346, 340), (340, 346, 347, 341), (341, 347, 348, 342), (342, 348, 349, 343), (343, 349, 345, 339), (344, 350, 352, 346), (346, 352, 353, 347), (347, 353, 354, 348), (348, 354, 355, 349), (349, 355, 351, 345), (350, 356, 358, 352), (352, 358, 359, 353), (353, 359, 360, 354), (354, 360, 361, 355), (355, 361, 357, 351), (356, 362, 364, 358), (358, 364, 365, 359), (359, 365, 366, 360), (360, 366, 367, 361), (361, 367, 363, 357), (362, 368, 370, 364), (364, 370, 371, 365), (365, 371, 372, 366), (366, 372, 373, 367), (367, 373, 369, 363), (368, 374, 376, 370), (370, 376, 377, 371), (371, 377, 378, 372), (372, 378, 379, 373), (373, 379, 375, 369), (374, 261, 265, 376), (376, 265, 264, 377), (377, 264, 263, 378), (378, 263, 262, 379), (379, 262, 260, 375), (240, 241, 266, 261), (260, 267, 273, 279, 285, 291, 297, 303, 309, 315, 321, 327, 333, 339, 345, 351, 357, 363, 369, 375), (259, 240, 261, 374), (241, 242, 272, 266), (242, 243, 278, 272), (243, 244, 284, 278), (244, 245, 290, 284), (245, 246, 296, 290), (246, 247, 302, 296), (247, 248, 308, 302), (248, 249, 314, 308), (249, 250, 320, 314), (250, 251, 326, 320), (251, 252, 332, 326), (252, 253, 338, 332), (253, 254, 344, 338), (254, 255, 350, 344), (255, 256, 356, 350), (256, 257, 362, 356), (257, 258, 368, 362), (258, 259, 374, 368), (126, 127, 383, 399), (133, 134, 381, 398), (125, 126, 399, 397), (132, 133, 398, 396), (139, 120, 385, 395), (124, 125, 397, 394), (131, 132, 396, 393), (138, 139, 395, 392), (123, 124, 394, 391), (130, 131, 393, 390), (137, 138, 392, 389), (122, 123, 391, 388), (129, 130, 390, 387), (136, 137, 389, 386), (121, 122, 388, 384), (128, 129, 387, 382), (135, 136, 386, 380), (120, 121, 384, 385), (127, 128, 382, 383), (134, 135, 380, 381), (439, 456, 458, 443), (443, 458, 459, 442), (442, 459, 460, 441), (441, 460, 461, 440), (440, 461, 457, 438), (427, 462, 464, 431), (431, 464, 465, 430), (430, 465, 466, 429), (429, 466, 467, 428), (428, 467, 463, 426), (456, 468, 470, 458), (458, 470, 471, 459), (459, 471, 472, 460), (460, 472, 473, 461), (461, 473, 469, 457), (462, 474, 476, 464), (464, 476, 477, 465), (465, 477, 478, 466), (466, 478, 479, 467), (467, 479, 475, 463), (451, 480, 482, 455), (455, 482, 483, 454), (454, 483, 484, 453), (453, 484, 485, 452), (452, 485, 481, 450), (468, 486, 488, 470), (470, 488, 489, 471), (471, 489, 490, 472), (472, 490, 491, 473), (473, 491, 487, 469), (474, 492, 494, 476), (476, 494, 495, 477), (477, 495, 496, 478), (478, 496, 497, 479), (479, 497, 493, 475), (480, 498, 500, 482), (482, 500, 501, 483), (483, 501, 502, 484), (484, 502, 503, 485), (485, 503, 499, 481), (486, 504, 506, 488), (488, 506, 507, 489), (489, 507, 508, 490), (490, 508, 509, 491), (491, 509, 505, 487), (492, 510, 512, 494), (494, 512, 513, 495), (495, 513, 514, 496), (496, 514, 515, 497), (497, 515, 511, 493), (498, 516, 518, 500), (500, 518, 519, 501), (501, 519, 520, 502), (502, 520, 521, 503), (503, 521, 517, 499), (504, 522, 524, 506), (506, 524, 525, 507), (507, 525, 526, 508), (508, 526, 527, 509), (509, 527, 523, 505), (510, 528, 530, 512), (512, 530, 531, 513), (513, 531, 532, 514), (514, 532, 533, 515), (515, 533, 529, 511), (516, 534, 536, 518), (518, 536, 537, 519), (519, 537, 538, 520), (520, 538, 539, 521), (521, 539, 535, 517), (522, 540, 542, 524), (524, 542, 543, 525), (525, 543, 544, 526), (526, 544, 545, 527), (527, 545, 541, 523), (528, 546, 548, 530), (530, 548, 549, 531), (531, 549, 550, 532), (532, 550, 551, 533), (533, 551, 547, 529), (534, 552, 554, 536), (536, 554, 555, 537), (537, 555, 556, 538), (538, 556, 557, 539), (539, 557, 553, 535), (540, 451, 455, 542), (542, 455, 454, 543), (543, 454, 453, 544), (544, 453, 452, 545), (545, 452, 450, 541), (546, 439, 443, 548), (548, 443, 442, 549), (549, 442, 441, 550), (550, 441, 440, 551), (551, 440, 438, 547), (552, 427, 431, 554), (554, 431, 430, 555), (555, 430, 429, 556), (556, 429, 428, 557), (557, 428, 426, 553), (433, 654, 656, 437), (437, 656, 657, 436), (436, 657, 658, 435), (435, 658, 659, 434), (434, 659, 655, 432), (421, 648, 650, 425), (425, 650, 651, 424), (424, 651, 652, 423), (423, 652, 653, 422), (422, 653, 649, 420), (654, 642, 644, 656), (656, 644, 645, 657), (657, 645, 646, 658), (658, 646, 647, 659), (659, 647, 643, 655), (648, 636, 638, 650), (650, 638, 639, 651), (651, 639, 640, 652), (652, 640, 641, 653), (653, 641, 637, 649), (445, 630, 632, 449), (449, 632, 633, 448), (448, 633, 634, 447), (447, 634, 635, 446), (446, 635, 631, 444), (642, 624, 626, 644), (644, 626, 627, 645), (645, 627, 628, 646), (646, 628, 629, 647), (647, 629, 625, 643), (636, 618, 620, 638), (638, 620, 621, 639), (639, 621, 622, 640), (640, 622, 623, 641), (641, 623, 619, 637), (630, 612, 614, 632), (632, 614, 615, 633), (633, 615, 616, 634), (634, 616, 617, 635), (635, 617, 613, 631), (624, 606, 608, 626), (626, 608, 609, 627), (627, 609, 610, 628), (628, 610, 611, 629), (629, 611, 607, 625), (618, 600, 602, 620), (620, 602, 603, 621), (621, 603, 604, 622), (622, 604, 605, 623), (623, 605, 601, 619), (612, 594, 596, 614), (614, 596, 597, 615), (615, 597, 598, 616), (616, 598, 599, 617), (617, 599, 595, 613), (606, 588, 590, 608), (608, 590, 591, 609), (609, 591, 592, 610), (610, 592, 593, 611), (611, 593, 589, 607), (600, 582, 584, 602), (602, 584, 585, 603), (603, 585, 586, 604), (604, 586, 587, 605), (605, 587, 583, 601), (594, 576, 578, 596), (596, 578, 579, 597), (597, 579, 580, 598), (598, 580, 581, 599), (599, 581, 577, 595), (588, 570, 572, 590), (590, 572, 573, 591), (591, 573, 574, 592), (592, 574, 575, 593), (593, 575, 571, 589), (582, 564, 566, 584), (584, 566, 567, 585), (585, 567, 568, 586), (586, 568, 569, 587), (587, 569, 565, 583), (576, 558, 560, 578), (578, 560, 561, 579), (579, 561, 562, 580), (580, 562, 563, 581), (581, 563, 559, 577), (570, 445, 449, 572), (572, 449, 448, 573), (573, 448, 447, 574), (574, 447, 446, 575), (575, 446, 444, 571), (564, 433, 437, 566), (566, 437, 436, 567), (567, 436, 435, 568), (568, 435, 434, 569), (569, 434, 432, 565), (558, 421, 425, 560), (560, 425, 424, 561), (561, 424, 423, 562), (562, 423, 422, 563), (563, 422, 420, 559), (400, 417, 421, 558), (417, 415, 648, 421), (427, 552, 559, 420), (462, 427, 420, 649), (381, 380, 553, 426), (398, 381, 426, 463), (401, 418, 433, 564), (418, 416, 654, 433), (439, 546, 565, 432), (456, 439, 432, 655), (383, 382, 547, 438), (399, 383, 438, 457), (451, 540, 571, 444), (480, 451, 444, 631), (402, 419, 445, 570), (419, 412, 630, 445), (385, 384, 541, 450), (395, 385, 450, 481), (397, 399, 457, 469), (468, 456, 655, 643), (396, 398, 463, 475), (474, 462, 649, 637), (394, 397, 469, 487), (486, 468, 643, 625), (393, 396, 475, 493), (492, 474, 637, 619), (392, 395, 481, 499), (498, 480, 631, 613), (391, 394, 487, 505), (504, 486, 625, 607), (390, 393, 493, 511), (510, 492, 619, 601), (389, 392, 499, 517), (516, 498, 613, 595), (388, 391, 505, 523), (522, 504, 607, 589), (387, 390, 511, 529), (528, 510, 601, 583), (386, 389, 517, 535), (534, 516, 595, 577), (384, 388, 523, 541), (540, 522, 589, 571), (382, 387, 529, 547), (546, 528, 583, 565), (380, 386, 535, 553), (552, 534, 577, 559), (403, 400, 558, 576), (404, 401, 564, 582), (405, 402, 570, 588), (406, 403, 576, 594), (407, 404, 582, 600), (408, 405, 588, 606), (409, 406, 594, 612), (410, 407, 600, 618), (411, 408, 606, 624), (412, 409, 612, 630), (413, 410, 618, 636), (414, 411, 624, 642), (415, 413, 636, 648), (416, 414, 642, 654), (668, 660, 661, 669), (669, 661, 663, 670), (670, 663, 662, 671), (671, 662, 660, 668), (667, 671, 668, 664), (666, 670, 671, 667), (665, 669, 670, 666), (664, 668, 669, 665), (672, 679, 683, 674), (674, 683, 682, 675), (675, 682, 681, 676), (676, 681, 680, 677), (677, 680, 678, 673), (663, 661, 673, 678), (692, 685, 691, 694), (694, 691, 690, 695), (695, 690, 689, 696), (696, 689, 688, 697), (697, 688, 687, 698), (698, 687, 686, 699), (699, 686, 684, 693), (679, 672, 685, 692), (660, 662, 693, 684), (661, 660, 684, 686, 687, 688, 689, 690, 691, 685, 672, 674, 675, 676, 677, 673), (662, 663, 678, 680, 681, 682, 683, 679, 692, 694, 695, 696, 697, 698, 699, 693), (704, 705, 701, 700), (705, 706, 703, 701), (706, 707, 702, 703), (707, 704, 700, 702), (667, 664, 704, 707), (666, 667, 707, 706), (665, 666, 706, 705), (664, 665, 705, 704), (708, 710, 719, 715), (710, 711, 718, 719), (711, 712, 717, 718), (712, 713, 716, 717), (713, 709, 714, 716), (703, 714, 709, 701), (728, 730, 727, 721), (730, 731, 726, 727), (731, 732, 725, 726), (732, 733, 724, 725), (733, 734, 723, 724), (734, 735, 722, 723), (735, 729, 720, 722), (715, 728, 721, 708), (700, 720, 729, 702), (701, 709, 713, 712, 711, 710, 708, 721, 727, 726, 725, 724, 723, 722, 720, 700), (702, 729, 735, 734, 733, 732, 731, 730, 728, 715, 719, 718, 717, 716, 714, 703), (744, 745, 737, 736), (745, 746, 739, 737), (746, 747, 738, 739), (747, 744, 736, 738), (743, 740, 744, 747), (742, 743, 747, 746), (741, 742, 746, 745), (740, 741, 745, 744), (748, 750, 759, 755), (750, 751, 758, 759), (751, 752, 757, 758), (752, 753, 756, 757), (753, 749, 754, 756), (739, 754, 749, 737), (768, 770, 767, 761), (770, 771, 766, 767), (771, 772, 765, 766), (772, 773, 764, 765), (773, 774, 763, 764), (774, 775, 762, 763), (775, 769, 760, 762), (755, 768, 761, 748), (736, 760, 769, 738), (737, 749, 753, 752, 751, 750, 748, 761, 767, 766, 765, 764, 763, 762, 760, 736), (738, 769, 775, 774, 773, 772, 771, 770, 768, 755, 759, 758, 757, 756, 754, 739), (780, 776, 777, 781), (781, 777, 779, 782), (782, 779, 778, 783), (783, 778, 776, 780), (743, 783, 780, 740), (742, 782, 783, 743), (741, 781, 782, 742), (740, 780, 781, 741), (784, 791, 795, 786), (786, 795, 794, 787), (787, 794, 793, 788), (788, 793, 792, 789), (789, 792, 790, 785), (779, 777, 785, 790), (804, 797, 803, 806), (806, 803, 802, 807), (807, 802, 801, 808), (808, 801, 800, 809), (809, 800, 799, 810), (810, 799, 798, 811), (811, 798, 796, 805), (791, 784, 797, 804), (776, 778, 805, 796), (777, 776, 796, 798, 799, 800, 801, 802, 803, 797, 784, 786, 787, 788, 789, 785), (778, 779, 790, 792, 793, 794, 795, 791, 804, 806, 807, 808, 809, 810, 811, 805)])
me_x.polygons.foreach_set('use_smooth', [True] * 742)
me_x.polygons.foreach_set('material_index', [2, 2, 2, 2, 2, 2, 2, 2, 2, 2, 2, 2, 2, 2, 2, 2, 2, 2, 0, 2, 2, 2, 0, 0, 0, 0, 0, 0, 0, 0, 0, 0, 0, 0, 0, 0, 0, 0, 0, 0, 0, 0, 0, 0, 0, 0, 0, 0, 0, 0, 0, 0, 0, 0, 0, 0, 0, 0, 0, 0, 0, 0, 0, 0, 0, 0, 0, 0, 0, 0, 0, 0, 0, 0, 0, 0, 0, 0, 0, 0, 0, 0, 0, 0, 0, 0, 0, 0, 0, 0, 0, 0, 0, 0, 0, 0, 0, 0, 0, 0, 0, 0, 2, 2, 2, 2, 2, 2, 2, 2, 2, 2, 2, 2, 2, 2, 2, 2, 2, 2, 2, 2, 2, 2, 2, 2, 2, 2, 2, 2, 2, 2, 2, 2, 2, 2, 2, 2, 2, 2, 2, 2, 0, 0, 0, 0, 0, 0, 0, 0, 0, 0, 0, 0, 0, 0, 0, 0, 0, 0, 0, 0, 0, 0, 0, 0, 0, 0, 0, 0, 0, 0, 0, 0, 0, 0, 0, 0, 0, 0, 0, 0, 0, 0, 0, 0, 0, 0, 0, 0, 0, 0, 0, 0, 0, 0, 0, 0, 0, 0, 0, 0, 0, 0, 0, 0, 0, 0, 0, 0, 0, 0, 0, 0, 0, 0, 0, 0, 0, 0, 0, 0, 2, 2, 2, 2, 2, 2, 2, 2, 2, 2, 2, 2, 2, 2, 2, 2, 2, 2, 2, 2, 2, 2, 2, 2, 2, 2, 2, 2, 2, 2, 2, 2, 2, 2, 2, 2, 2, 2, 2, 2, 2, 2, 2, 2, 2, 2, 2, 2, 2, 2, 2, 2, 2, 2, 2, 2, 2, 2, 2, 2, 2, 2, 2, 2, 2, 2, 2, 2, 2, 2, 2, 2, 2, 2, 2, 2, 2, 2, 2, 2, 2, 2, 2, 2, 2, 2, 2, 2, 2, 2, 2, 2, 2, 2, 2, 2, 2, 2, 2, 2, 2, 2, 2, 2, 2, 2, 2, 2, 2, 2, 2, 2, 2, 2, 2, 2, 2, 2, 2, 2, 2, 2, 2, 2, 2, 2, 2, 2, 2, 2, 2, 2, 2, 2, 2, 2, 2, 2, 2, 2, 2, 2, 2, 2, 2, 2, 2, 2, 2, 2, 2, 2, 2, 2, 2, 2, 2, 2, 2, 2, 0, 0, 0, 0, 0, 0, 0, 0, 0, 0, 0, 0, 0, 0, 0, 0, 0, 0, 0, 0, 0, 0, 0, 0, 0, 0, 0, 0, 0, 0, 0, 0, 0, 0, 0, 0, 0, 0, 0, 0, 0, 0, 0, 0, 0, 0, 0, 0, 0, 0, 0, 0, 0, 0, 0, 0, 0, 0, 0, 0, 0, 0, 0, 0, 0, 0, 0, 0, 0, 0, 0, 0, 0, 0, 0, 0, 0, 0, 0, 0, 0, 0, 0, 0, 0, 0, 0, 0, 0, 0, 0, 0, 0, 0, 0, 0, 0, 0, 0, 0, 0, 0, 0, 0, 0, 0, 0, 0, 0, 0, 0, 0, 0, 0, 0, 0, 0, 0, 0, 0, 0, 0, 0, 0, 0, 0, 0, 0, 0, 0, 0, 0, 0, 0, 0, 0, 0, 0, 0, 0, 0, 0, 0, 0, 0, 0, 0, 0, 0, 0, 0, 0, 0, 0, 0, 0, 0, 0, 0, 0, 0, 0, 0, 0, 0, 0, 0, 0, 0, 0, 0, 0, 0, 0, 0, 0, 0, 0, 0, 0, 0, 0, 0, 0, 0, 0, 0, 0, 0, 0, 0, 0, 0, 0, 0, 0, 0, 0, 0, 0, 0, 0, 0, 0, 0, 0, 0, 0, 0, 0, 0, 0, 0, 0, 0, 0, 0, 0, 0, 0, 0, 0, 0, 0, 0, 0, 0, 0, 0, 0, 0, 0, 0, 0, 0, 0, 0, 0, 0, 0, 0, 0, 0, 0, 0, 0, 0, 0, 0, 0, 0, 0, 0, 0, 0, 0, 0, 0, 0, 0, 1, 1, 1, 1, 1, 1, 1, 1, 1, 1, 1, 1, 1, 1, 1, 1, 1, 1, 1, 1, 1, 1, 1, 1, 1, 1, 1, 1, 1, 1, 1, 1, 1, 1, 1, 1, 1, 1, 1, 1, 1, 1, 1, 1, 1, 1, 1, 1, 1, 1, 1, 1, 1, 1, 1, 1, 1, 1, 1, 1, 1, 1, 1, 1, 1, 1, 1, 1, 1, 1, 1, 1, 1, 1, 1, 1, 1, 1, 1, 1, 1, 1, 1, 1, 1, 1, 1, 1, 1, 1, 1, 1, 1, 1, 1, 1, 1, 1, 1, 1])
_k = set([(100, 101), (100, 119), (101, 102), (102, 103), (103, 104), (104, 105), (105, 106), (106, 107), (107, 108), (108, 109), (109, 110), (110, 111), (111, 112), (112, 113), (113, 114), (114, 115), (115, 116), (116, 117), (117, 118), (118, 119), (160, 161), (160, 162), (161, 179), (162, 163), (163, 164), (164, 165), (165, 166), (166, 167), (167, 168), (168, 169), (169, 170), (170, 171), (171, 172), (172, 173), (173, 174), (174, 175), (175, 176), (176, 177), (177, 178), (178, 179), (220, 221), (220, 222), (221, 239), (222, 223), (223, 224), (224, 225), (225, 226), (226, 227), (227, 228), (228, 229), (229, 230), (230, 231), (231, 232), (232, 233), (233, 234), (234, 235), (235, 236), (236, 237), (237, 238), (238, 239), (380, 381), (380, 386), (381, 398), (382, 383), (382, 387), (383, 399), (384, 385), (384, 388), (385, 395), (386, 389), (387, 390), (388, 391), (389, 392), (390, 393), (391, 394), (392, 395), (393, 396), (394, 397), (396, 398), (397, 399), (400, 403), (400, 417), (401, 404), (401, 418), (402, 405), (402, 419), (403, 406), (404, 407), (405, 408), (406, 409), (407, 410), (408, 411), (409, 412), (410, 413), (411, 414), (412, 419), (413, 415), (414, 416), (415, 417), (416, 418), (660, 668), (660, 684), (661, 669), (661, 673), (662, 671), (662, 693), (663, 670), (663, 678), (664, 668), (664, 704), (665, 666), (665, 669), (665, 705), (666, 670), (666, 706), (667, 671), (667, 707), (668, 671), (672, 674), (672, 685), (673, 677), (674, 675), (675, 676), (675, 682), (676, 677), (676, 681), (678, 680), (679, 683), (679, 692), (680, 681), (681, 682), (682, 683), (684, 686), (685, 691), (686, 687), (687, 688), (688, 689), (689, 690), (690, 691), (692, 694), (693, 699), (694, 695), (695, 696), (696, 697), (697, 698), (698, 699), (700, 704), (700, 720), (701, 705), (701, 709), (702, 707), (702, 729), (703, 706), (703, 714), (704, 707), (708, 710), (708, 721), (709, 713), (710, 711), (711, 712), (711, 718), (712, 713), (712, 717), (714, 716), (715, 719), (715, 728), (716, 717), (717, 718), (718, 719), (720, 722), (721, 727), (722, 723), (723, 724), (724, 725), (725, 726), (726, 727), (728, 730), (729, 735), (730, 731), (731, 732), (732, 733), (733, 734), (734, 735), (736, 744), (736, 760), (737, 745), (737, 749), (738, 747), (738, 769), (739, 746), (739, 754), (740, 744), (740, 780), (741, 742), (741, 745), (741, 781), (742, 746), (742, 782), (743, 747), (743, 783), (744, 747), (748, 750), (748, 761), (749, 753), (750, 751), (751, 752), (751, 758), (752, 753), (752, 757), (754, 756), (755, 759), (755, 768), (756, 757), (757, 758), (758, 759), (760, 762), (761, 767), (762, 763), (763, 764), (764, 765), (765, 766), (766, 767), (768, 770), (769, 775), (770, 771), (771, 772), (772, 773), (773, 774), (774, 775), (776, 780), (776, 796), (777, 781), (777, 785), (778, 783), (778, 805), (779, 782), (779, 790), (780, 783), (784, 786), (784, 797), (785, 789), (786, 787), (787, 788), (787, 794), (788, 789), (788, 793), (790, 792), (791, 795), (791, 804), (792, 793), (793, 794), (794, 795), (796, 798), (797, 803), (798, 799), (799, 800), (800, 801), (801, 802), (802, 803), (804, 806), (805, 811), (806, 807), (807, 808), (808, 809), (809, 810), (810, 811)])
me_x.attributes.new('sharp_edge', 'BOOLEAN', 'EDGE').data.foreach_set('value', [ (min(e.vertices), max(e.vertices)) in _k for e in me_x.edges])
_uv = me_x.uv_layers.new(name='UVКарта')
_uv.uv.foreach_set('vector', [1.0, 0.5, 1.0, 1.0, 0.95, 1.0, 0.95, 0.5, 0.95, 0.5, 0.95, 1.0, 0.9, 1.0, 0.9, 0.5, 0.9, 0.5, 0.9, 1.0, 0.85, 1.0, 0.85, 0.5, 0.85, 0.5, 0.85, 1.0, 0.8, 1.0, 0.8, 0.5, 0.8, 0.5, 0.8, 1.0, 0.75, 1.0, 0.75, 0.5, 0.75, 0.5, 0.75, 1.0, 0.7, 1.0, 0.7, 0.5, 0.7, 0.5, 0.7, 1.0, 0.65, 1.0, 0.65, 0.5, 0.65, 0.5, 0.65, 1.0, 0.6, 1.0, 0.6, 0.5, 0.6, 0.5, 0.6, 1.0, 0.55, 1.0, 0.55, 0.5, 0.55, 0.5, 0.55, 1.0, 0.5, 1.0, 0.5, 0.5, 0.5, 0.5, 0.5, 1.0, 0.45, 1.0, 0.45, 0.5, 0.45, 0.5, 0.45, 1.0, 0.4, 1.0, 0.4, 0.5, 0.4, 0.5, 0.4, 1.0, 0.35, 1.0, 0.35, 0.5, 0.35, 0.5, 0.35, 1.0, 0.3, 1.0, 0.3, 0.5, 0.3, 0.5, 0.3, 1.0, 0.25, 1.0, 0.25, 0.5, 0.25, 0.5, 0.25, 1.0, 0.2, 1.0, 0.2, 0.5, 0.2, 0.5, 0.2, 1.0, 0.15, 1.0, 0.15, 0.5, 0.15, 0.5, 0.15, 1.0, 0.1, 1.0, 0.1, 0.5, 0.6, 1.0, 0.65, 1.0, 0.65, 1.0, 0.6, 1.0, 0.1, 0.5, 0.1, 1.0, 0.05, 1.0, 0.05, 0.5, 0.05, 0.5, 0.05, 1.0, -1.565e-07, 1.0, -1.565e-07, 0.5, 0.7, 0.5, 0.65, 0.5, 0.65, 0.5, 0.7, 0.5, 0.95, 1.0, 1.0, 1.0, 1.0, 1.0, 0.95, 1.0, 0.95, 1.0, 1.0, 1.0, 1.0, 1.0, 0.95, 1.0, 0.35, 1.0, 0.4, 1.0, 0.4, 1.0, 0.35, 1.0, 0.1, 1.0, 0.15, 1.0, 0.15, 1.0, 0.1, 1.0, 0.7, 1.0, 0.75, 1.0, 0.75, 1.0, 0.7, 1.0, 0.45, 1.0, 0.5, 1.0, 0.5, 1.0, 0.45, 1.0, 0.2, 1.0, 0.25, 1.0, 0.25, 1.0, 0.2, 1.0, 0.8, 1.0, 0.85, 1.0, 0.85, 1.0, 0.8, 1.0, 0.55, 1.0, 0.6, 1.0, 0.6, 1.0, 0.55, 1.0, 0.3, 1.0, 0.35, 1.0, 0.35, 1.0, 0.3, 1.0, 0.05, 1.0, 0.1, 1.0, 0.1, 1.0, 0.05, 1.0, 0.9, 1.0, 0.95, 1.0, 0.95, 1.0, 0.9, 1.0, 0.65, 1.0, 0.7, 1.0, 0.7, 1.0, 0.65, 1.0, 0.4, 1.0, 0.45, 1.0, 0.45, 1.0, 0.4, 1.0, 0.15, 1.0, 0.2, 1.0, 0.2, 1.0, 0.15, 1.0, 0.75, 1.0, 0.8, 1.0, 0.8, 1.0, 0.75, 1.0, 0.5, 1.0, 0.55, 1.0, 0.55, 1.0, 0.5, 1.0, 0.25, 1.0, 0.3, 1.0, 0.3, 1.0, 0.25, 1.0, -1.565e-07, 1.0, 0.05, 1.0, 0.05, 1.0, -1.565e-07, 1.0, 0.85, 1.0, 0.9, 1.0, 0.9, 1.0, 0.85, 1.0, 0.35, 1.0, 0.4, 1.0, 0.4, 1.0, 0.35, 1.0, 0.2, 1.0, 0.25, 1.0, 0.25, 1.0, 0.2, 1.0, 0.55, 1.0, 0.6, 1.0, 0.6, 1.0, 0.55, 1.0, 0.9, 1.0, 0.95, 1.0, 0.95, 1.0, 0.9, 1.0, 0.15, 1.0, 0.2, 1.0, 0.2, 1.0, 0.15, 1.0, 0.5, 1.0, 0.55, 1.0, 0.55, 1.0, 0.5, 1.0, 0.85, 1.0, 0.9, 1.0, 0.9, 1.0, 0.85, 1.0, 0.1, 1.0, 0.15, 1.0, 0.15, 1.0, 0.1, 1.0, 0.45, 1.0, 0.5, 1.0, 0.5, 1.0, 0.45, 1.0, 0.8, 1.0, 0.85, 1.0, 0.85, 1.0, 0.8, 1.0, 0.05, 1.0, 0.1, 1.0, 0.1, 1.0, 0.05, 1.0, 0.4, 1.0, 0.45, 1.0, 0.45, 1.0, 0.4, 1.0, 0.75, 1.0, 0.8, 1.0, 0.8, 1.0, 0.75, 1.0, -1.565e-07, 1.0, 0.05, 1.0, 0.05, 1.0, -1.565e-07, 1.0, 0.35, 1.0, 0.4, 1.0, 0.4, 1.0, 0.35, 1.0, 0.7, 1.0, 0.75, 1.0, 0.75, 1.0, 0.7, 1.0, 0.3, 1.0, 0.35, 1.0, 0.35, 1.0, 0.3, 1.0, 0.65, 1.0, 0.7, 1.0, 0.7, 1.0, 0.65, 1.0, 0.25, 1.0, 0.3, 1.0, 0.3, 1.0, 0.25, 1.0, 0.6, 1.0, 0.65, 1.0, 0.65, 1.0, 0.6, 1.0, 0.5, 1.0, 0.55, 1.0, 0.55, 1.0, 0.5, 1.0, 0.7, 1.0, 0.75, 1.0, 0.75, 1.0, 0.7, 1.0, 0.3, 1.0, 0.35, 1.0, 0.35, 1.0, 0.3, 1.0, 0.65, 1.0, 0.7, 1.0, 0.7, 1.0, 0.65, 1.0, 0.25, 1.0, 0.3, 1.0, 0.3, 1.0, 0.25, 1.0, 0.6, 1.0, 0.65, 1.0, 0.65, 1.0, 0.6, 1.0, 0.95, 1.0, 1.0, 1.0, 1.0, 1.0, 0.95, 1.0, 0.2, 1.0, 0.25, 1.0, 0.25, 1.0, 0.2, 1.0, 0.55, 1.0, 0.6, 1.0, 0.6, 1.0, 0.55, 1.0, 0.9, 1.0, 0.95, 1.0, 0.95, 1.0, 0.9, 1.0, 0.15, 1.0, 0.2, 1.0, 0.2, 1.0, 0.15, 1.0, 0.5, 1.0, 0.55, 1.0, 0.55, 1.0, 0.5, 1.0, 0.85, 1.0, 0.9, 1.0, 0.9, 1.0, 0.85, 1.0, 0.1, 1.0, 0.15, 1.0, 0.15, 1.0, 0.1, 1.0, 0.45, 1.0, 0.5, 1.0, 0.5, 1.0, 0.45, 1.0, 0.8, 1.0, 0.85, 1.0, 0.85, 1.0, 0.8, 1.0, 0.05, 1.0, 0.1, 1.0, 0.1, 1.0, 0.05, 1.0, 0.4, 1.0, 0.45, 1.0, 0.45, 1.0, 0.4, 1.0, 0.75, 1.0, 0.8, 1.0, 0.8, 1.0, 0.75, 1.0, -1.565e-07, 1.0, 0.05, 1.0, 0.05, 1.0, -1.565e-07, 1.0, 0.1197, 0.2077, 0.1391, 0.1695, 0.1391, 0.1695, 0.1197, 0.2077, 0.85, 1.0, 0.9, 1.0, 0.9, 1.0, 0.85, 1.0, 0.1, 1.0, 0.15, 1.0, 0.15, 1.0, 0.1, 1.0, 0.45, 1.0, 0.5, 1.0, 0.5, 1.0, 0.45, 1.0, 0.8, 1.0, 0.85, 1.0, 0.85, 1.0, 0.8, 1.0, 0.05, 1.0, 0.1, 1.0, 0.1, 1.0, 0.05, 1.0, 0.4, 1.0, 0.45, 1.0, 0.45, 1.0, 0.4, 1.0, 0.75, 1.0, 0.8, 1.0, 0.8, 1.0, 0.75, 1.0, -1.565e-07, 1.0, 0.05, 1.0, 0.05, 1.0, -1.565e-07, 1.0, 0.35, 1.0, 0.4, 1.0, 0.4, 1.0, 0.35, 1.0, 0.7, 1.0, 0.75, 1.0, 0.75, 1.0, 0.7, 1.0, 0.3, 1.0, 0.35, 1.0, 0.35, 1.0, 0.3, 1.0, 0.65, 1.0, 0.7, 1.0, 0.7, 1.0, 0.65, 1.0, 0.25, 1.0, 0.3, 1.0, 0.3, 1.0, 0.25, 1.0, 0.6, 1.0, 0.65, 1.0, 0.65, 1.0, 0.6, 1.0, 0.95, 1.0, 1.0, 1.0, 1.0, 1.0, 0.95, 1.0, 0.2, 1.0, 0.25, 1.0, 0.25, 1.0, 0.2, 1.0, 0.55, 1.0, 0.6, 1.0, 0.6, 1.0, 0.55, 1.0, 0.9, 1.0, 0.95, 1.0, 0.95, 1.0, 0.9, 1.0, 0.15, 1.0, 0.2, 1.0, 0.2, 1.0, 0.15, 1.0, 0.3, 0.5, 0.25, 0.5, 0.25, 0.5, 0.3, 0.5, 0.45, 0.5, 0.4, 0.5, 0.4, 0.5, 0.45, 0.5, 0.2, 0.5, 0.15, 0.5, 0.15, 0.5, 0.2, 0.5, 0.8, 0.5, 0.75, 0.5, 0.75, 0.5, 0.8, 0.5, 0.55, 0.5, 0.5, 0.5, 0.5, 0.5, 0.55, 0.5, 0.3, 0.5, 0.25, 0.5, 0.25, 0.5, 0.3, 0.5, 0.05, 0.5, -1.565e-07, 0.5, -1.565e-07, 0.5, 0.05, 0.5, 0.9, 0.5, 0.85, 0.5, 0.85, 0.5, 0.9, 0.5, 0.65, 0.5, 0.6, 0.5, 0.6, 0.5, 0.65, 0.5, 1.0, 0.5, 0.95, 0.5, 0.95, 0.5, 1.0, 0.5, 0.4, 0.5, 0.35, 0.5, 0.35, 0.5, 0.4, 0.5, 0.15, 0.5, 0.1, 0.5, 0.1, 0.5, 0.15, 0.5, 0.75, 0.5, 0.7, 0.5, 0.7, 0.5, 0.75, 0.5, 0.5, 0.5, 0.45, 0.5, 0.45, 0.5, 0.5, 0.5, 0.25, 0.5, 0.2, 0.5, 0.2, 0.5, 0.25, 0.5, 0.85, 0.5, 0.8, 0.5, 0.8, 0.5, 0.85, 0.5, 0.6, 0.5, 0.55, 0.5, 0.55, 0.5, 0.6, 0.5, 0.35, 0.5, 0.3, 0.5, 0.3, 0.5, 0.35, 0.5, 0.1, 0.5, 0.05, 0.5, 0.05, 0.5, 0.1, 0.5, 0.95, 0.5, 0.9, 0.5, 0.9, 0.5, 0.95, 0.5, 0.4, 0.5, 0.35, 0.5, 0.35, 0.5, 0.4, 0.5, 0.65, 0.5, 0.6, 0.5, 0.6, 0.5, 0.65, 0.5, 1.0, 0.5, 0.95, 0.5, 0.95, 0.5, 1.0, 0.5, 0.25, 0.5, 0.2, 0.5, 0.2, 0.5, 0.25, 0.5, 0.6, 0.5, 0.55, 0.5, 0.55, 0.5, 0.6, 0.5, 0.95, 0.5, 0.9, 0.5, 0.9, 0.5, 0.95, 0.5, 0.2, 0.5, 0.15, 0.5, 0.15, 0.5, 0.2, 0.5, 0.55, 0.5, 0.5, 0.5, 0.5, 0.5, 0.55, 0.5, 0.9, 0.5, 0.85, 0.5, 0.85, 0.5, 0.9, 0.5, 0.15, 0.5, 0.1, 0.5, 0.1, 0.5, 0.15, 0.5, 0.5, 0.5, 0.45, 0.5, 0.45, 0.5, 0.5, 0.5, 0.85, 0.5, 0.8, 0.5, 0.8, 0.5, 0.85, 0.5, 0.1, 0.5, 0.05, 0.5, 0.05, 0.5, 0.1, 0.5, 0.45, 0.5, 0.4, 0.5, 0.4, 0.5, 0.45, 0.5, 0.8, 0.5, 0.75, 0.5, 0.75, 0.5, 0.8, 0.5, 0.05, 0.5, -1.565e-07, 0.5, -1.565e-07, 0.5, 0.05, 0.5, 0.4, 0.5, 0.35, 0.5, 0.35, 0.5, 0.4, 0.5, 0.75, 0.5, 0.7, 0.5, 0.7, 0.5, 0.75, 0.5, 0.35, 0.5, 0.3, 0.5, 0.3, 0.5, 0.35, 0.5, 0.7, 0.5, 0.65, 0.5, 0.65, 0.5, 0.7, 0.5, 0.25, 0.387, 0.2923, 0.3803, 0.3242, 0.4783, 0.25, 0.49, 0.2923, 0.3803, 0.3305, 0.3609, 0.3911, 0.4442, 0.3242, 0.4783, 0.3305, 0.3609, 0.3609, 0.3305, 0.4442, 0.3911, 0.3911, 0.4442, 0.3609, 0.3305, 0.3803, 0.2923, 0.4783, 0.3242, 0.4442, 0.3911, 0.3803, 0.2923, 0.387, 0.25, 0.49, 0.25, 0.4783, 0.3242, 0.387, 0.25, 0.3803, 0.2077, 0.4783, 0.1758, 0.49, 0.25, 0.3803, 0.2077, 0.3609, 0.1695, 0.4442, 0.1089, 0.4783, 0.1758, 0.3609, 0.1695, 0.3305, 0.1391, 0.3911, 0.05584, 0.4442, 0.1089, 0.3305, 0.1391, 0.2923, 0.1197, 0.3242, 0.02175, 0.3911, 0.05584, 0.2923, 0.1197, 0.25, 0.113, 0.25, 0.01, 0.3242, 0.02175, 0.25, 0.113, 0.2077, 0.1197, 0.1758, 0.02175, 0.25, 0.01, 0.2077, 0.1197, 0.1695, 0.1391, 0.1089, 0.05584, 0.1758, 0.02175, 0.1695, 0.1391, 0.1391, 0.1695, 0.05584, 0.1089, 0.1089, 0.05584, 0.1391, 0.1695, 0.1197, 0.2077, 0.02175, 0.1758, 0.05584, 0.1089, 0.1197, 0.2077, 0.113, 0.25, 0.01, 0.25, 0.02175, 0.1758, 0.113, 0.25, 0.1197, 0.2923, 0.02175, 0.3242, 0.01, 0.25, 0.1197, 0.2923, 0.1391, 0.3305, 0.05584, 0.3911, 0.02175, 0.3242, 0.1391, 0.3305, 0.1695, 0.3609, 0.1089, 0.4442, 0.05584, 0.3911, 0.1695, 0.3609, 0.2077, 0.3803, 0.1758, 0.4783, 0.1089, 0.4442, 0.2077, 0.3803, 0.25, 0.387, 0.25, 0.49, 0.1758, 0.4783, 0.2077, 0.1197, 0.25, 0.113, 0.25, 0.113, 0.2077, 0.1197, 0.3609, 0.1695, 0.3803, 0.2077, 0.3803, 0.2077, 0.3609, 0.1695, 0.113, 0.25, 0.1197, 0.2077, 0.1197, 0.2077, 0.113, 0.25, 0.3305, 0.1391, 0.3609, 0.1695, 0.3609, 0.1695, 0.3305, 0.1391, 0.2923, 0.3803, 0.25, 0.387, 0.25, 0.387, 0.2923, 0.3803, 0.1197, 0.2923, 0.113, 0.25, 0.113, 0.25, 0.1197, 0.2923, 0.2923, 0.1197, 0.3305, 0.1391, 0.3305, 0.1391, 0.2923, 0.1197, 0.3305, 0.3609, 0.2923, 0.3803, 0.2923, 0.3803, 0.3305, 0.3609, 0.1391, 0.3305, 0.1197, 0.2923, 0.1197, 0.2923, 0.1391, 0.3305, 0.25, 0.113, 0.2923, 0.1197, 0.2923, 0.1197, 0.25, 0.113, 0.3609, 0.3305, 0.3305, 0.3609, 0.3305, 0.3609, 0.3609, 0.3305, 0.1695, 0.3609, 0.1391, 0.3305, 0.1391, 0.3305, 0.1695, 0.3609, 0.2077, 0.1197, 0.25, 0.113, 0.25, 0.113, 0.2077, 0.1197, 0.3803, 0.2923, 0.3609, 0.3305, 0.3609, 0.3305, 0.3803, 0.2923, 0.2077, 0.3803, 0.1695, 0.3609, 0.1695, 0.3609, 0.2077, 0.3803, 0.1695, 0.1391, 0.2077, 0.1197, 0.2077, 0.1197, 0.1695, 0.1391, 0.387, 0.25, 0.3803, 0.2923, 0.3803, 0.2923, 0.387, 0.25, 0.25, 0.387, 0.2077, 0.3803, 0.2077, 0.3803, 0.25, 0.387, 0.1391, 0.1695, 0.1695, 0.1391, 0.1695, 0.1391, 0.1391, 0.1695, 0.3803, 0.2077, 0.387, 0.25, 0.387, 0.25, 0.3803, 0.2077, 0.3305, 0.1391, 0.3609, 0.1695, 0.3609, 0.1695, 0.3305, 0.1391, 0.3803, 0.2923, 0.3609, 0.3305, 0.3609, 0.3305, 0.3803, 0.2923, 0.2077, 0.3803, 0.1695, 0.3609, 0.1695, 0.3609, 0.2077, 0.3803, 0.1695, 0.1391, 0.2077, 0.1197, 0.2077, 0.1197, 0.1695, 0.1391, 0.387, 0.25, 0.3803, 0.2923, 0.3803, 0.2923, 0.387, 0.25, 0.25, 0.387, 0.2077, 0.3803, 0.2077, 0.3803, 0.25, 0.387, 0.1391, 0.1695, 0.1695, 0.1391, 0.1695, 0.1391, 0.1391, 0.1695, 0.3803, 0.2077, 0.387, 0.25, 0.387, 0.25, 0.3803, 0.2077, 0.1197, 0.2077, 0.1391, 0.1695, 0.1391, 0.1695, 0.1197, 0.2077, 0.3609, 0.1695, 0.3803, 0.2077, 0.3803, 0.2077, 0.3609, 0.1695, 0.113, 0.25, 0.1197, 0.2077, 0.1197, 0.2077, 0.113, 0.25, 0.3305, 0.1391, 0.3609, 0.1695, 0.3609, 0.1695, 0.3305, 0.1391, 0.2923, 0.3803, 0.25, 0.387, 0.25, 0.387, 0.2923, 0.3803, 0.1197, 0.2923, 0.113, 0.25, 0.113, 0.25, 0.1197, 0.2923, 0.2923, 0.1197, 0.3305, 0.1391, 0.3305, 0.1391, 0.2923, 0.1197, 0.3305, 0.3609, 0.2923, 0.3803, 0.2923, 0.3803, 0.3305, 0.3609, 0.1391, 0.3305, 0.1197, 0.2923, 0.1197, 0.2923, 0.1391, 0.3305, 0.25, 0.113, 0.2923, 0.1197, 0.2923, 0.1197, 0.25, 0.113, 0.3609, 0.3305, 0.3305, 0.3609, 0.3305, 0.3609, 0.3609, 0.3305, 0.1695, 0.3609, 0.1391, 0.3305, 0.1391, 0.3305, 0.1695, 0.3609, 0.2923, 0.3803, 0.25, 0.387, 0.2077, 0.3803, 0.1695, 0.3609, 0.1391, 0.3305, 0.1197, 0.2923, 0.113, 0.25, 0.1197, 0.2077, 0.1391, 0.1695, 0.1695, 0.1391, 0.2077, 0.1197, 0.25, 0.113, 0.2923, 0.1197, 0.3305, 0.1391, 0.3609, 0.1695, 0.3803, 0.2077, 0.387, 0.25, 0.3803, 0.2923, 0.3609, 0.3305, 0.3305, 0.3609, 0.2923, 0.3803, 0.25, 0.387, 0.25, 0.387, 0.2923, 0.3803, 0.1197, 0.2923, 0.113, 0.25, 0.113, 0.25, 0.1197, 0.2923, 0.2923, 0.1197, 0.3305, 0.1391, 0.3305, 0.1391, 0.2923, 0.1197, 0.3305, 0.3609, 0.2923, 0.3803, 0.2923, 0.3803, 0.3305, 0.3609, 0.1391, 0.3305, 0.1197, 0.2923, 0.1197, 0.2923, 0.1391, 0.3305, 0.25, 0.113, 0.2923, 0.1197, 0.2923, 0.1197, 0.25, 0.113, 0.3609, 0.3305, 0.3305, 0.3609, 0.3305, 0.3609, 0.3609, 0.3305, 0.1695, 0.3609, 0.1391, 0.3305, 0.1391, 0.3305, 0.1695, 0.3609, 0.2077, 0.1197, 0.25, 0.113, 0.25, 0.113, 0.2077, 0.1197, 0.3803, 0.2923, 0.3609, 0.3305, 0.3609, 0.3305, 0.3803, 0.2923, 0.2077, 0.3803, 0.1695, 0.3609, 0.1695, 0.3609, 0.2077, 0.3803, 0.1695, 0.1391, 0.2077, 0.1197, 0.2077, 0.1197, 0.1695, 0.1391, 0.387, 0.25, 0.3803, 0.2923, 0.3803, 0.2923, 0.387, 0.25, 0.25, 0.387, 0.2077, 0.3803, 0.2077, 0.3803, 0.25, 0.387, 0.1391, 0.1695, 0.1695, 0.1391, 0.1695, 0.1391, 0.1391, 0.1695, 0.3803, 0.2077, 0.387, 0.25, 0.387, 0.25, 0.3803, 0.2077, 0.1197, 0.2077, 0.1391, 0.1695, 0.1391, 0.1695, 0.1197, 0.2077, 0.3609, 0.1695, 0.3803, 0.2077, 0.3803, 0.2077, 0.3609, 0.1695, 0.113, 0.25, 0.1197, 0.2077, 0.1197, 0.2077, 0.113, 0.25, 0.75, 0.5, 0.7, 0.5, 0.7, 0.5, 0.75, 0.5, 0.35, 0.5, 0.3, 0.5, 0.3, 0.5, 0.35, 0.5, 0.7, 0.5, 0.65, 0.5, 0.65, 0.5, 0.7, 0.5, 0.3, 0.5, 0.25, 0.5, 0.25, 0.5, 0.3, 0.5, 0.65, 0.5, 0.6, 0.5, 0.6, 0.5, 0.65, 0.5, 1.0, 0.5, 0.95, 0.5, 0.95, 0.5, 1.0, 0.5, 0.25, 0.5, 0.2, 0.5, 0.2, 0.5, 0.25, 0.5, 0.6, 0.5, 0.55, 0.5, 0.55, 0.5, 0.6, 0.5, 0.95, 0.5, 0.9, 0.5, 0.9, 0.5, 0.95, 0.5, 0.2, 0.5, 0.15, 0.5, 0.15, 0.5, 0.2, 0.5, 0.55, 0.5, 0.5, 0.5, 0.5, 0.5, 0.55, 0.5, 0.9, 0.5, 0.85, 0.5, 0.85, 0.5, 0.9, 0.5, 0.15, 0.5, 0.1, 0.5, 0.1, 0.5, 0.15, 0.5, 0.5, 0.5, 0.45, 0.5, 0.45, 0.5, 0.5, 0.5, 0.85, 0.5, 0.8, 0.5, 0.8, 0.5, 0.85, 0.5, 0.1, 0.5, 0.05, 0.5, 0.05, 0.5, 0.1, 0.5, 0.45, 0.5, 0.4, 0.5, 0.4, 0.5, 0.45, 0.5, 0.8, 0.5, 0.75, 0.5, 0.75, 0.5, 0.8, 0.5, 0.05, 0.5, -1.565e-07, 0.5, -1.565e-07, 0.5, 0.05, 0.5, 1.0, 0.5, 0.95, 0.5, 0.95, 0.5, 0.9992, 0.5, 0.9992, 0.5, 0.95, 0.5, 0.95, 0.5, 0.997, 0.5, 0.75, 0.4893, 0.8239, 0.4776, 0.8048, 0.4188, 0.75, 0.4275, 0.75, 0.4275, 0.8048, 0.4188, 0.7918, 0.3785, 0.75, 0.3852, 0.75, 0.3852, 0.7918, 0.3785, 0.7773, 0.334, 0.75, 0.3383, 0.95, 0.5, 0.9, 0.5, 0.9, 0.5, 0.95, 0.5, 0.95, 0.5, 0.9, 0.5, 0.9, 0.5, 0.95, 0.5, 0.8239, 0.4776, 0.8907, 0.4436, 0.8543, 0.3936, 0.8048, 0.4188, 0.8048, 0.4188, 0.8543, 0.3936, 0.8294, 0.3593, 0.7918, 0.3785, 0.7918, 0.3785, 0.8294, 0.3593, 0.8019, 0.3214, 0.7773, 0.334, 0.9, 0.5, 0.85, 0.5, 0.85, 0.5, 0.9, 0.5, 0.9, 0.5, 0.85, 0.5, 0.85, 0.5, 0.9, 0.5, 0.8907, 0.4436, 0.9436, 0.3907, 0.8936, 0.3543, 0.8543, 0.3936, 0.8543, 0.3936, 0.8936, 0.3543, 0.8593, 0.3294, 0.8294, 0.3593, 0.8294, 0.3593, 0.8593, 0.3294, 0.8214, 0.3019, 0.8019, 0.3214, 0.85, 0.5, 0.8, 0.5, 0.8, 0.5, 0.85, 0.5, 0.85, 0.5, 0.8, 0.5, 0.8, 0.5, 0.85, 0.5, 0.9436, 0.3907, 0.9776, 0.3239, 0.9188, 0.3048, 0.8936, 0.3543, 0.8936, 0.3543, 0.9188, 0.3048, 0.8785, 0.2918, 0.8593, 0.3294, 0.8593, 0.3294, 0.8785, 0.2918, 0.834, 0.2773, 0.8214, 0.3019, 0.8, 0.5, 0.75, 0.5, 0.75, 0.5, 0.8, 0.5, 0.8, 0.5, 0.75, 0.5, 0.75, 0.5, 0.8, 0.5, 0.9776, 0.3239, 0.9893, 0.25, 0.9275, 0.25, 0.9188, 0.3048, 0.9188, 0.3048, 0.9275, 0.25, 0.8852, 0.25, 0.8785, 0.2918, 0.8785, 0.2918, 0.8852, 0.25, 0.8383, 0.25, 0.834, 0.2773, 0.75, 0.5, 0.7, 0.5, 0.7, 0.5, 0.75, 0.5, 0.75, 0.5, 0.7, 0.5, 0.7, 0.5, 0.75, 0.5, 0.9893, 0.25, 0.9776, 0.1761, 0.9188, 0.1952, 0.9275, 0.25, 0.9275, 0.25, 0.9188, 0.1952, 0.8785, 0.2082, 0.8852, 0.25, 0.8852, 0.25, 0.8785, 0.2082, 0.834, 0.2227, 0.8383, 0.25, 0.7, 0.5, 0.65, 0.5, 0.65, 0.5, 0.7, 0.5, 0.7, 0.5, 0.65, 0.5, 0.65, 0.5, 0.7, 0.5, 0.9776, 0.1761, 0.9436, 0.1093, 0.8936, 0.1457, 0.9188, 0.1952, 0.9188, 0.1952, 0.8936, 0.1457, 0.8593, 0.1706, 0.8785, 0.2082, 0.8785, 0.2082, 0.8593, 0.1706, 0.8214, 0.1981, 0.834, 0.2227, 0.65, 0.5, 0.6, 0.5, 0.6, 0.5, 0.65, 0.5, 0.65, 0.5, 0.6, 0.5, 0.6, 0.5, 0.65, 0.5, 0.9436, 0.1093, 0.8907, 0.05641, 0.8543, 0.1064, 0.8936, 0.1457, 0.8936, 0.1457, 0.8543, 0.1064, 0.8294, 0.1407, 0.8593, 0.1706, 0.8593, 0.1706, 0.8294, 0.1407, 0.8019, 0.1786, 0.8214, 0.1981, 0.6, 0.5, 0.55, 0.5, 0.55, 0.5, 0.6, 0.5, 0.6, 0.5, 0.55, 0.5, 0.55, 0.5, 0.6, 0.5, 0.8907, 0.05641, 0.8239, 0.02242, 0.8048, 0.08123, 0.8543, 0.1064, 0.8543, 0.1064, 0.8048, 0.08123, 0.7918, 0.1215, 0.8294, 0.1407, 0.8294, 0.1407, 0.7918, 0.1215, 0.7773, 0.166, 0.8019, 0.1786, 0.55, 0.5, 0.5, 0.5, 0.5, 0.5, 0.55, 0.5, 0.55, 0.5, 0.5, 0.5, 0.5, 0.5, 0.55, 0.5, 0.8239, 0.02242, 0.75, 0.01071, 0.75, 0.07254, 0.8048, 0.08123, 0.8048, 0.08123, 0.75, 0.07254, 0.75, 0.1148, 0.7918, 0.1215, 0.7918, 0.1215, 0.75, 0.1148, 0.75, 0.1617, 0.7773, 0.166, 0.5, 0.5, 0.45, 0.5, 0.45, 0.5, 0.5, 0.5, 0.5, 0.5, 0.45, 0.5, 0.45, 0.5, 0.5, 0.5, 0.75, 0.01071, 0.6761, 0.02242, 0.6952, 0.08123, 0.75, 0.07254, 0.75, 0.07254, 0.6952, 0.08123, 0.7082, 0.1215, 0.75, 0.1148, 0.75, 0.1148, 0.7082, 0.1215, 0.7227, 0.166, 0.75, 0.1617, 0.45, 0.5, 0.4, 0.5, 0.4, 0.5, 0.45, 0.5, 0.45, 0.5, 0.4, 0.5, 0.4, 0.5, 0.45, 0.5, 0.6761, 0.02242, 0.6093, 0.05641, 0.6457, 0.1064, 0.6952, 0.08123, 0.6952, 0.08123, 0.6457, 0.1064, 0.6706, 0.1407, 0.7082, 0.1215, 0.7082, 0.1215, 0.6706, 0.1407, 0.6981, 0.1786, 0.7227, 0.166, 0.4, 0.5, 0.35, 0.5, 0.35, 0.5, 0.4, 0.5, 0.4, 0.5, 0.35, 0.5, 0.35, 0.5, 0.4, 0.5, 0.6093, 0.05641, 0.5564, 0.1093, 0.6064, 0.1457, 0.6457, 0.1064, 0.6457, 0.1064, 0.6064, 0.1457, 0.6407, 0.1706, 0.6706, 0.1407, 0.6706, 0.1407, 0.6407, 0.1706, 0.6786, 0.1981, 0.6981, 0.1786, 0.35, 0.5, 0.3, 0.5, 0.3, 0.5, 0.35, 0.5, 0.35, 0.5, 0.3, 0.5, 0.3, 0.5, 0.35, 0.5, 0.5564, 0.1093, 0.5224, 0.1761, 0.5812, 0.1952, 0.6064, 0.1457, 0.6064, 0.1457, 0.5812, 0.1952, 0.6215, 0.2082, 0.6407, 0.1706, 0.6407, 0.1706, 0.6215, 0.2082, 0.666, 0.2227, 0.6786, 0.1981, 0.3, 0.5, 0.25, 0.5, 0.25, 0.5, 0.3, 0.5, 0.3, 0.5, 0.25, 0.5, 0.25, 0.5, 0.3, 0.5, 0.5224, 0.1761, 0.5107, 0.25, 0.5725, 0.25, 0.5812, 0.1952, 0.5812, 0.1952, 0.5725, 0.25, 0.6148, 0.25, 0.6215, 0.2082, 0.6215, 0.2082, 0.6148, 0.25, 0.6617, 0.25, 0.666, 0.2227, 0.25, 0.5, 0.2, 0.5, 0.2, 0.5, 0.25, 0.5, 0.25, 0.5, 0.2, 0.5, 0.2, 0.5, 0.25, 0.5, 0.5107, 0.25, 0.5224, 0.3239, 0.5812, 0.3048, 0.5725, 0.25, 0.5725, 0.25, 0.5812, 0.3048, 0.6215, 0.2918, 0.6148, 0.25, 0.6148, 0.25, 0.6215, 0.2918, 0.666, 0.2773, 0.6617, 0.25, 0.2, 0.5, 0.15, 0.5, 0.15, 0.5, 0.2, 0.5, 0.2, 0.5, 0.15, 0.5, 0.15, 0.5, 0.2, 0.5, 0.5224, 0.3239, 0.5564, 0.3907, 0.6064, 0.3543, 0.5812, 0.3048, 0.5812, 0.3048, 0.6064, 0.3543, 0.6407, 0.3294, 0.6215, 0.2918, 0.6215, 0.2918, 0.6407, 0.3294, 0.6786, 0.3019, 0.666, 0.2773, 0.15, 0.5, 0.1, 0.5, 0.1, 0.5, 0.15, 0.5, 0.15, 0.5, 0.1, 0.5, 0.1, 0.5, 0.15, 0.5, 0.5564, 0.3907, 0.6093, 0.4436, 0.6457, 0.3936, 0.6064, 0.3543, 0.6064, 0.3543, 0.6457, 0.3936, 0.6706, 0.3593, 0.6407, 0.3294, 0.6407, 0.3294, 0.6706, 0.3593, 0.6981, 0.3214, 0.6786, 0.3019, 0.1, 0.5, 0.05, 0.5, 0.05, 0.5, 0.1, 0.5, 0.1, 0.5, 0.05, 0.5, 0.05, 0.5, 0.1, 0.5, 0.6093, 0.4436, 0.6761, 0.4776, 0.6952, 0.4188, 0.6457, 0.3936, 0.6457, 0.3936, 0.6952, 0.4188, 0.7082, 0.3785, 0.6706, 0.3593, 0.6706, 0.3593, 0.7082, 0.3785, 0.7227, 0.334, 0.6981, 0.3214, 0.05, 0.5, -1.565e-07, 0.5, 0.0007734, 0.5, 0.05, 0.5, 0.05, 0.5, 0.0007734, 0.5, 0.003018, 0.5, 0.05, 0.5, 0.6761, 0.4776, 0.75, 0.4893, 0.75, 0.4275, 0.6952, 0.4188, 0.6952, 0.4188, 0.75, 0.4275, 0.75, 0.3852, 0.7082, 0.3785, 0.7082, 0.3785, 0.75, 0.3852, 0.75, 0.3383, 0.7227, 0.334, 1.0, 0.5, 0.95, 0.5, 0.95, 0.5, 1.0, 0.5, 0.75, 0.3383, 0.7773, 0.334, 0.8019, 0.3214, 0.8214, 0.3019, 0.834, 0.2773, 0.8383, 0.25, 0.834, 0.2227, 0.8214, 0.1981, 0.8019, 0.1786, 0.7773, 0.166, 0.75, 0.1617, 0.7227, 0.166, 0.6981, 0.1786, 0.6786, 0.1981, 0.666, 0.2227, 0.6617, 0.25, 0.666, 0.2773, 0.6786, 0.3019, 0.6981, 0.3214, 0.7227, 0.334, 0.05, 0.5, -1.565e-07, 0.5, -1.565e-07, 0.5, 0.05, 0.5, 0.95, 0.5, 0.9, 0.5, 0.9, 0.5, 0.95, 0.5, 0.9, 0.5, 0.85, 0.5, 0.85, 0.5, 0.9, 0.5, 0.85, 0.5, 0.8, 0.5, 0.8, 0.5, 0.85, 0.5, 0.8, 0.5, 0.75, 0.5, 0.75, 0.5, 0.8, 0.5, 0.75, 0.5, 0.7, 0.5, 0.7, 0.5, 0.75, 0.5, 0.7, 0.5, 0.65, 0.5, 0.65, 0.5, 0.7, 0.5, 0.65, 0.5, 0.6, 0.5, 0.6, 0.5, 0.65, 0.5, 0.6, 0.5, 0.55, 0.5, 0.55, 0.5, 0.6, 0.5, 0.55, 0.5, 0.5, 0.5, 0.5, 0.5, 0.55, 0.5, 0.5, 0.5, 0.45, 0.5, 0.45, 0.5, 0.5, 0.5, 0.45, 0.5, 0.4, 0.5, 0.4, 0.5, 0.45, 0.5, 0.4, 0.5, 0.35, 0.5, 0.35, 0.5, 0.4, 0.5, 0.35, 0.5, 0.3, 0.5, 0.3, 0.5, 0.35, 0.5, 0.3, 0.5, 0.25, 0.5, 0.25, 0.5, 0.3, 0.5, 0.25, 0.5, 0.2, 0.5, 0.2, 0.5, 0.25, 0.5, 0.2, 0.5, 0.15, 0.5, 0.15, 0.5, 0.2, 0.5, 0.15, 0.5, 0.1, 0.5, 0.1, 0.5, 0.15, 0.5, 0.1, 0.5, 0.05, 0.5, 0.05, 0.5, 0.1, 0.5, 0.7, 0.5, 0.65, 0.5, 0.65, 0.5, 0.7, 0.5, 0.35, 0.5, 0.3, 0.5, 0.3, 0.5, 0.35, 0.5, 0.75, 0.5, 0.7, 0.5, 0.7, 0.5, 0.75, 0.5, 0.4, 0.5, 0.35, 0.5, 0.35, 0.5, 0.4, 0.5, 0.05, 0.5, -1.565e-07, 0.5, -1.565e-07, 0.5, 0.05, 0.5, 0.8, 0.5, 0.75, 0.5, 0.75, 0.5, 0.8, 0.5, 0.45, 0.5, 0.4, 0.5, 0.4, 0.5, 0.45, 0.5, 0.1, 0.5, 0.05, 0.5, 0.05, 0.5, 0.1, 0.5, 0.85, 0.5, 0.8, 0.5, 0.8, 0.5, 0.85, 0.5, 0.5, 0.5, 0.45, 0.5, 0.45, 0.5, 0.5, 0.5, 0.15, 0.5, 0.1, 0.5, 0.1, 0.5, 0.15, 0.5, 0.9, 0.5, 0.85, 0.5, 0.85, 0.5, 0.9, 0.5, 0.55, 0.5, 0.5, 0.5, 0.5, 0.5, 0.55, 0.5, 0.2, 0.5, 0.15, 0.5, 0.15, 0.5, 0.2, 0.5, 0.95, 0.5, 0.9, 0.5, 0.9, 0.5, 0.95, 0.5, 0.6, 0.5, 0.55, 0.5, 0.55, 0.5, 0.6, 0.5, 0.25, 0.5, 0.2, 0.5, 0.2, 0.5, 0.25, 0.5, 1.0, 0.5, 0.95, 0.5, 0.95, 0.5, 1.0, 0.5, 0.65, 0.5, 0.6, 0.5, 0.6, 0.5, 0.65, 0.5, 0.3, 0.5, 0.25, 0.5, 0.25, 0.5, 0.3, 0.5, 0.65, 0.5, 0.7, 0.5, 0.7, 0.5, 0.65, 0.5, 0.65, 0.5, 0.7, 0.5, 0.7, 0.5, 0.65, 0.5, 0.65, 0.5, 0.7, 0.5, 0.7, 0.5, 0.65, 0.5, 0.65, 0.5, 0.7, 0.5, 0.7, 0.5, 0.65, 0.5, 0.65, 0.5, 0.7, 0.5, 0.7, 0.5, 0.65, 0.5, 0.3, 0.5, 0.35, 0.5, 0.35, 0.5, 0.3, 0.5, 0.3, 0.5, 0.35, 0.5, 0.35, 0.5, 0.3, 0.5, 0.3, 0.5, 0.35, 0.5, 0.35, 0.5, 0.3, 0.5, 0.3, 0.5, 0.35, 0.5, 0.35, 0.5, 0.3, 0.5, 0.3, 0.5, 0.35, 0.5, 0.35, 0.5, 0.3, 0.5, 0.7, 0.5, 0.75, 0.5, 0.75, 0.5, 0.7, 0.5, 0.7, 0.5, 0.75, 0.5, 0.75, 0.5, 0.7, 0.5, 0.7, 0.5, 0.75, 0.5, 0.75, 0.5, 0.7, 0.5, 0.7, 0.5, 0.75, 0.5, 0.75, 0.5, 0.7, 0.5, 0.7, 0.5, 0.75, 0.5, 0.75, 0.5, 0.7, 0.5, 0.35, 0.5, 0.4, 0.5, 0.4, 0.5, 0.35, 0.5, 0.35, 0.5, 0.4, 0.5, 0.4, 0.5, 0.35, 0.5, 0.35, 0.5, 0.4, 0.5, 0.4, 0.5, 0.35, 0.5, 0.35, 0.5, 0.4, 0.5, 0.4, 0.5, 0.35, 0.5, 0.35, 0.5, 0.4, 0.5, 0.4, 0.5, 0.35, 0.5, -1.565e-07, 0.5, 0.05, 0.5, 0.05, 0.5, 0.0001076, 0.5, 0.0001076, 0.5, 0.05, 0.5, 0.05, 0.5, 0.0004202, 0.5, 0.0004202, 0.5, 0.05, 0.5, 0.05, 0.5, -1.565e-07, 0.5, -1.565e-07, 0.5, 0.05, 0.5, 0.05, 0.5, -1.565e-07, 0.5, -1.565e-07, 0.5, 0.05, 0.5, 0.05, 0.5, -1.565e-07, 0.5, 0.75, 0.5, 0.8, 0.5, 0.8, 0.5, 0.75, 0.5, 0.75, 0.5, 0.8, 0.5, 0.8, 0.5, 0.75, 0.5, 0.75, 0.5, 0.8, 0.5, 0.8, 0.5, 0.75, 0.5, 0.75, 0.5, 0.8, 0.5, 0.8, 0.5, 0.75, 0.5, 0.75, 0.5, 0.8, 0.5, 0.8, 0.5, 0.75, 0.5, 0.4, 0.5, 0.45, 0.5, 0.45, 0.5, 0.4, 0.5, 0.4, 0.5, 0.45, 0.5, 0.45, 0.5, 0.4, 0.5, 0.4, 0.5, 0.45, 0.5, 0.45, 0.5, 0.4, 0.5, 0.4, 0.5, 0.45, 0.5, 0.45, 0.5, 0.4, 0.5, 0.4, 0.5, 0.45, 0.5, 0.45, 0.5, 0.4, 0.5, 0.05, 0.5, 0.1, 0.5, 0.1, 0.5, 0.05, 0.5, 0.05, 0.5, 0.1, 0.5, 0.1, 0.5, 0.05, 0.5, 0.05, 0.5, 0.1, 0.5, 0.1, 0.5, 0.05, 0.5, 0.05, 0.5, 0.1, 0.5, 0.1, 0.5, 0.05, 0.5, 0.05, 0.5, 0.1, 0.5, 0.1, 0.5, 0.05, 0.5, 0.8, 0.5, 0.85, 0.5, 0.85, 0.5, 0.8, 0.5, 0.8, 0.5, 0.85, 0.5, 0.85, 0.5, 0.8, 0.5, 0.8, 0.5, 0.85, 0.5, 0.85, 0.5, 0.8, 0.5, 0.8, 0.5, 0.85, 0.5, 0.85, 0.5, 0.8, 0.5, 0.8, 0.5, 0.85, 0.5, 0.85, 0.5, 0.8, 0.5, 0.45, 0.5, 0.5, 0.5, 0.5, 0.5, 0.45, 0.5, 0.45, 0.5, 0.5, 0.5, 0.5, 0.5, 0.45, 0.5, 0.45, 0.5, 0.5, 0.5, 0.5, 0.5, 0.45, 0.5, 0.45, 0.5, 0.5, 0.5, 0.5, 0.5, 0.45, 0.5, 0.45, 0.5, 0.5, 0.5, 0.5, 0.5, 0.45, 0.5, 0.1, 0.5, 0.15, 0.5, 0.15, 0.5, 0.1, 0.5, 0.1, 0.5, 0.15, 0.5, 0.15, 0.5, 0.1, 0.5, 0.1, 0.5, 0.15, 0.5, 0.15, 0.5, 0.1, 0.5, 0.1, 0.5, 0.15, 0.5, 0.15, 0.5, 0.1, 0.5, 0.1, 0.5, 0.15, 0.5, 0.15, 0.5, 0.1, 0.5, 0.85, 0.5, 0.9, 0.5, 0.9, 0.5, 0.85, 0.5, 0.85, 0.5, 0.9, 0.5, 0.9, 0.5, 0.85, 0.5, 0.85, 0.5, 0.9, 0.5, 0.9, 0.5, 0.85, 0.5, 0.85, 0.5, 0.9, 0.5, 0.9, 0.5, 0.85, 0.5, 0.85, 0.5, 0.9, 0.5, 0.9, 0.5, 0.85, 0.5, 0.5, 0.5, 0.55, 0.5, 0.55, 0.5, 0.5, 0.5, 0.5, 0.5, 0.55, 0.5, 0.55, 0.5, 0.5, 0.5, 0.5, 0.5, 0.55, 0.5, 0.55, 0.5, 0.5, 0.5, 0.5, 0.5, 0.55, 0.5, 0.55, 0.5, 0.5, 0.5, 0.5, 0.5, 0.55, 0.5, 0.55, 0.5, 0.5, 0.5, 0.15, 0.5, 0.2, 0.5, 0.2, 0.5, 0.15, 0.5, 0.15, 0.5, 0.2, 0.5, 0.2, 0.5, 0.15, 0.5, 0.15, 0.5, 0.2, 0.5, 0.2, 0.5, 0.15, 0.5, 0.15, 0.5, 0.2, 0.5, 0.2, 0.5, 0.15, 0.5, 0.15, 0.5, 0.2, 0.5, 0.2, 0.5, 0.15, 0.5, 0.9, 0.5, 0.95, 0.5, 0.95, 0.5, 0.9, 0.5, 0.9, 0.5, 0.95, 0.5, 0.95, 0.5, 0.9, 0.5, 0.9, 0.5, 0.95, 0.5, 0.95, 0.5, 0.9, 0.5, 0.9, 0.5, 0.95, 0.5, 0.95, 0.5, 0.9, 0.5, 0.9, 0.5, 0.95, 0.5, 0.95, 0.5, 0.9, 0.5, 0.55, 0.5, 0.6, 0.5, 0.6, 0.5, 0.55, 0.5, 0.55, 0.5, 0.6, 0.5, 0.6, 0.5, 0.55, 0.5, 0.55, 0.5, 0.6, 0.5, 0.6, 0.5, 0.55, 0.5, 0.55, 0.5, 0.6, 0.5, 0.6, 0.5, 0.55, 0.5, 0.55, 0.5, 0.6, 0.5, 0.6, 0.5, 0.55, 0.5, 0.2, 0.5, 0.25, 0.5, 0.25, 0.5, 0.2, 0.5, 0.2, 0.5, 0.25, 0.5, 0.25, 0.5, 0.2, 0.5, 0.2, 0.5, 0.25, 0.5, 0.25, 0.5, 0.2, 0.5, 0.2, 0.5, 0.25, 0.5, 0.25, 0.5, 0.2, 0.5, 0.2, 0.5, 0.25, 0.5, 0.25, 0.5, 0.2, 0.5, 0.95, 0.5, 1.0, 0.5, 0.9999, 0.5, 0.95, 0.5, 0.95, 0.5, 0.9999, 0.5, 0.9996, 0.5, 0.95, 0.5, 0.95, 0.5, 0.9996, 0.5, 1.0, 0.5, 0.95, 0.5, 0.95, 0.5, 1.0, 0.5, 1.0, 0.5, 0.95, 0.5, 0.95, 0.5, 1.0, 0.5, 1.0, 0.5, 0.95, 0.5, 0.6, 0.5, 0.65, 0.5, 0.65, 0.5, 0.6, 0.5, 0.6, 0.5, 0.65, 0.5, 0.65, 0.5, 0.6, 0.5, 0.6, 0.5, 0.65, 0.5, 0.65, 0.5, 0.6, 0.5, 0.6, 0.5, 0.65, 0.5, 0.65, 0.5, 0.6, 0.5, 0.6, 0.5, 0.65, 0.5, 0.65, 0.5, 0.6, 0.5, 0.25, 0.5, 0.3, 0.5, 0.3, 0.5, 0.25, 0.5, 0.25, 0.5, 0.3, 0.5, 0.3, 0.5, 0.25, 0.5, 0.25, 0.5, 0.3, 0.5, 0.3, 0.5, 0.25, 0.5, 0.25, 0.5, 0.3, 0.5, 0.3, 0.5, 0.25, 0.5, 0.25, 0.5, 0.3, 0.5, 0.3, 0.5, 0.25, 0.5, 0.65, 0.5, 0.7, 0.5, 0.7, 0.5, 0.65, 0.5, 0.65, 0.5, 0.7, 0.5, 0.7, 0.5, 0.65, 0.5, 0.65, 0.5, 0.7, 0.5, 0.7, 0.5, 0.65, 0.5, 0.65, 0.5, 0.7, 0.5, 0.7, 0.5, 0.65, 0.5, 0.65, 0.5, 0.7, 0.5, 0.7, 0.5, 0.65, 0.5, 0.3, 0.5, 0.35, 0.5, 0.35, 0.5, 0.3, 0.5, 0.3, 0.5, 0.35, 0.5, 0.35, 0.5, 0.3, 0.5, 0.3, 0.5, 0.35, 0.5, 0.35, 0.5, 0.3, 0.5, 0.3, 0.5, 0.35, 0.5, 0.35, 0.5, 0.3, 0.5, 0.3, 0.5, 0.35, 0.5, 0.35, 0.5, 0.3, 0.5, 0.7, 0.5, 0.75, 0.5, 0.75, 0.5, 0.7, 0.5, 0.7, 0.5, 0.75, 0.5, 0.75, 0.5, 0.7, 0.5, 0.7, 0.5, 0.75, 0.5, 0.75, 0.5, 0.7, 0.5, 0.7, 0.5, 0.75, 0.5, 0.75, 0.5, 0.7, 0.5, 0.7, 0.5, 0.75, 0.5, 0.75, 0.5, 0.7, 0.5, 0.35, 0.5, 0.4, 0.5, 0.4, 0.5, 0.35, 0.5, 0.35, 0.5, 0.4, 0.5, 0.4, 0.5, 0.35, 0.5, 0.35, 0.5, 0.4, 0.5, 0.4, 0.5, 0.35, 0.5, 0.35, 0.5, 0.4, 0.5, 0.4, 0.5, 0.35, 0.5, 0.35, 0.5, 0.4, 0.5, 0.4, 0.5, 0.35, 0.5, -1.565e-07, 0.5, 0.05, 0.5, 0.05, 0.5, -1.565e-07, 0.5, -1.565e-07, 0.5, 0.05, 0.5, 0.05, 0.5, -1.565e-07, 0.5, -1.565e-07, 0.5, 0.05, 0.5, 0.05, 0.5, 0.0004232, 0.5, 0.0004232, 0.5, 0.05, 0.5, 0.05, 0.5, 0.0001083, 0.5, 0.0001083, 0.5, 0.05, 0.5, 0.05, 0.5, -1.565e-07, 0.5, 0.75, 0.5, 0.8, 0.5, 0.8, 0.5, 0.75, 0.5, 0.75, 0.5, 0.8, 0.5, 0.8, 0.5, 0.75, 0.5, 0.75, 0.5, 0.8, 0.5, 0.8, 0.5, 0.75, 0.5, 0.75, 0.5, 0.8, 0.5, 0.8, 0.5, 0.75, 0.5, 0.75, 0.5, 0.8, 0.5, 0.8, 0.5, 0.75, 0.5, 0.4, 0.5, 0.45, 0.5, 0.45, 0.5, 0.4, 0.5, 0.4, 0.5, 0.45, 0.5, 0.45, 0.5, 0.4, 0.5, 0.4, 0.5, 0.45, 0.5, 0.45, 0.5, 0.4, 0.5, 0.4, 0.5, 0.45, 0.5, 0.45, 0.5, 0.4, 0.5, 0.4, 0.5, 0.45, 0.5, 0.45, 0.5, 0.4, 0.5, 0.05, 0.5, 0.1, 0.5, 0.1, 0.5, 0.05, 0.5, 0.05, 0.5, 0.1, 0.5, 0.1, 0.5, 0.05, 0.5, 0.05, 0.5, 0.1, 0.5, 0.1, 0.5, 0.05, 0.5, 0.05, 0.5, 0.1, 0.5, 0.1, 0.5, 0.05, 0.5, 0.05, 0.5, 0.1, 0.5, 0.1, 0.5, 0.05, 0.5, 0.8, 0.5, 0.85, 0.5, 0.85, 0.5, 0.8, 0.5, 0.8, 0.5, 0.85, 0.5, 0.85, 0.5, 0.8, 0.5, 0.8, 0.5, 0.85, 0.5, 0.85, 0.5, 0.8, 0.5, 0.8, 0.5, 0.85, 0.5, 0.85, 0.5, 0.8, 0.5, 0.8, 0.5, 0.85, 0.5, 0.85, 0.5, 0.8, 0.5, 0.45, 0.5, 0.5, 0.5, 0.5, 0.5, 0.45, 0.5, 0.45, 0.5, 0.5, 0.5, 0.5, 0.5, 0.45, 0.5, 0.45, 0.5, 0.5, 0.5, 0.5, 0.5, 0.45, 0.5, 0.45, 0.5, 0.5, 0.5, 0.5, 0.5, 0.45, 0.5, 0.45, 0.5, 0.5, 0.5, 0.5, 0.5, 0.45, 0.5, 0.1, 0.5, 0.15, 0.5, 0.15, 0.5, 0.1, 0.5, 0.1, 0.5, 0.15, 0.5, 0.15, 0.5, 0.1, 0.5, 0.1, 0.5, 0.15, 0.5, 0.15, 0.5, 0.1, 0.5, 0.1, 0.5, 0.15, 0.5, 0.15, 0.5, 0.1, 0.5, 0.1, 0.5, 0.15, 0.5, 0.15, 0.5, 0.1, 0.5, 0.85, 0.5, 0.9, 0.5, 0.9, 0.5, 0.85, 0.5, 0.85, 0.5, 0.9, 0.5, 0.9, 0.5, 0.85, 0.5, 0.85, 0.5, 0.9, 0.5, 0.9, 0.5, 0.85, 0.5, 0.85, 0.5, 0.9, 0.5, 0.9, 0.5, 0.85, 0.5, 0.85, 0.5, 0.9, 0.5, 0.9, 0.5, 0.85, 0.5, 0.5, 0.5, 0.55, 0.5, 0.55, 0.5, 0.5, 0.5, 0.5, 0.5, 0.55, 0.5, 0.55, 0.5, 0.5, 0.5, 0.5, 0.5, 0.55, 0.5, 0.55, 0.5, 0.5, 0.5, 0.5, 0.5, 0.55, 0.5, 0.55, 0.5, 0.5, 0.5, 0.5, 0.5, 0.55, 0.5, 0.55, 0.5, 0.5, 0.5, 0.15, 0.5, 0.2, 0.5, 0.2, 0.5, 0.15, 0.5, 0.15, 0.5, 0.2, 0.5, 0.2, 0.5, 0.15, 0.5, 0.15, 0.5, 0.2, 0.5, 0.2, 0.5, 0.15, 0.5, 0.15, 0.5, 0.2, 0.5, 0.2, 0.5, 0.15, 0.5, 0.15, 0.5, 0.2, 0.5, 0.2, 0.5, 0.15, 0.5, 0.9, 0.5, 0.95, 0.5, 0.95, 0.5, 0.9, 0.5, 0.9, 0.5, 0.95, 0.5, 0.95, 0.5, 0.9, 0.5, 0.9, 0.5, 0.95, 0.5, 0.95, 0.5, 0.9, 0.5, 0.9, 0.5, 0.95, 0.5, 0.95, 0.5, 0.9, 0.5, 0.9, 0.5, 0.95, 0.5, 0.95, 0.5, 0.9, 0.5, 0.55, 0.5, 0.6, 0.5, 0.6, 0.5, 0.55, 0.5, 0.55, 0.5, 0.6, 0.5, 0.6, 0.5, 0.55, 0.5, 0.55, 0.5, 0.6, 0.5, 0.6, 0.5, 0.55, 0.5, 0.55, 0.5, 0.6, 0.5, 0.6, 0.5, 0.55, 0.5, 0.55, 0.5, 0.6, 0.5, 0.6, 0.5, 0.55, 0.5, 0.2, 0.5, 0.25, 0.5, 0.25, 0.5, 0.2, 0.5, 0.2, 0.5, 0.25, 0.5, 0.25, 0.5, 0.2, 0.5, 0.2, 0.5, 0.25, 0.5, 0.25, 0.5, 0.2, 0.5, 0.2, 0.5, 0.25, 0.5, 0.25, 0.5, 0.2, 0.5, 0.2, 0.5, 0.25, 0.5, 0.25, 0.5, 0.2, 0.5, 0.95, 0.5, 1.0, 0.5, 1.0, 0.5, 0.95, 0.5, 0.95, 0.5, 1.0, 0.5, 1.0, 0.5, 0.95, 0.5, 0.95, 0.5, 1.0, 0.5, 0.9996, 0.5, 0.95, 0.5, 0.95, 0.5, 0.9996, 0.5, 0.9999, 0.5, 0.95, 0.5, 0.95, 0.5, 0.9999, 0.5, 1.0, 0.5, 0.95, 0.5, 0.6, 0.5, 0.65, 0.5, 0.65, 0.5, 0.6, 0.5, 0.6, 0.5, 0.65, 0.5, 0.65, 0.5, 0.6, 0.5, 0.6, 0.5, 0.65, 0.5, 0.65, 0.5, 0.6, 0.5, 0.6, 0.5, 0.65, 0.5, 0.65, 0.5, 0.6, 0.5, 0.6, 0.5, 0.65, 0.5, 0.65, 0.5, 0.6, 0.5, 0.25, 0.5, 0.3, 0.5, 0.3, 0.5, 0.25, 0.5, 0.25, 0.5, 0.3, 0.5, 0.3, 0.5, 0.25, 0.5, 0.25, 0.5, 0.3, 0.5, 0.3, 0.5, 0.25, 0.5, 0.25, 0.5, 0.3, 0.5, 0.3, 0.5, 0.25, 0.5, 0.25, 0.5, 0.3, 0.5, 0.3, 0.5, 0.25, 0.5, 0.25, 0.5, 0.3, 0.5, 0.3, 0.5, 0.25, 0.5, 0.3, 0.5, 0.35, 0.5, 0.35, 0.5, 0.3, 0.5, 0.3, 0.5, 0.25, 0.5, 0.25, 0.5, 0.3, 0.5, 0.35, 0.5, 0.3, 0.5, 0.3, 0.5, 0.35, 0.5, 0.3, 0.5, 0.25, 0.5, 0.25, 0.5, 0.3, 0.5, 0.35, 0.5, 0.3, 0.5, 0.3, 0.5, 0.35, 0.5, 0.6, 0.5, 0.65, 0.5, 0.65, 0.5, 0.6, 0.5, 0.65, 0.5, 0.7, 0.5, 0.7, 0.5, 0.65, 0.5, 0.65, 0.5, 0.6, 0.5, 0.6, 0.5, 0.65, 0.5, 0.7, 0.5, 0.65, 0.5, 0.65, 0.5, 0.7, 0.5, 0.65, 0.5, 0.6, 0.5, 0.6, 0.5, 0.65, 0.5, 0.7, 0.5, 0.65, 0.5, 0.65, 0.5, 0.7, 0.5, 1.0, 0.5, 0.95, 0.5, 0.95, 0.5, 1.0, 0.5, 0.05, 0.5, -1.565e-07, 0.5, -1.565e-07, 0.5, 0.05, 0.5, 0.95, 0.5, 1.0, 0.5, 1.0, 0.5, 0.95, 0.5, -1.565e-07, 0.5, 0.05, 0.5, 0.05, 0.5, -1.565e-07, 0.5, 1.0, 0.5, 0.95, 0.5, 0.95, 0.5, 1.0, 0.5, 0.05, 0.5, -1.565e-07, 0.5, -1.565e-07, 0.5, 0.05, 0.5, 0.75, 0.5, 0.7, 0.5, 0.7, 0.5, 0.75, 0.5, 0.75, 0.5, 0.7, 0.5, 0.7, 0.5, 0.75, 0.5, 0.4, 0.5, 0.35, 0.5, 0.35, 0.5, 0.4, 0.5, 0.4, 0.5, 0.35, 0.5, 0.35, 0.5, 0.4, 0.5, 0.8, 0.5, 0.75, 0.5, 0.75, 0.5, 0.8, 0.5, 0.8, 0.5, 0.75, 0.5, 0.75, 0.5, 0.8, 0.5, 0.45, 0.5, 0.4, 0.5, 0.4, 0.5, 0.45, 0.5, 0.45, 0.5, 0.4, 0.5, 0.4, 0.5, 0.45, 0.5, 0.1, 0.5, 0.05, 0.5, 0.05, 0.5, 0.1, 0.5, 0.1, 0.5, 0.05, 0.5, 0.05, 0.5, 0.1, 0.5, 0.85, 0.5, 0.8, 0.5, 0.8, 0.5, 0.85, 0.5, 0.85, 0.5, 0.8, 0.5, 0.8, 0.5, 0.85, 0.5, 0.5, 0.5, 0.45, 0.5, 0.45, 0.5, 0.5, 0.5, 0.5, 0.5, 0.45, 0.5, 0.45, 0.5, 0.5, 0.5, 0.15, 0.5, 0.1, 0.5, 0.1, 0.5, 0.15, 0.5, 0.15, 0.5, 0.1, 0.5, 0.1, 0.5, 0.15, 0.5, 0.9, 0.5, 0.85, 0.5, 0.85, 0.5, 0.9, 0.5, 0.9, 0.5, 0.85, 0.5, 0.85, 0.5, 0.9, 0.5, 0.55, 0.5, 0.5, 0.5, 0.5, 0.5, 0.55, 0.5, 0.55, 0.5, 0.5, 0.5, 0.5, 0.5, 0.55, 0.5, 0.2, 0.5, 0.15, 0.5, 0.15, 0.5, 0.2, 0.5, 0.2, 0.5, 0.15, 0.5, 0.15, 0.5, 0.2, 0.5, 0.95, 0.5, 0.9, 0.5, 0.9, 0.5, 0.95, 0.5, 0.95, 0.5, 0.9, 0.5, 0.9, 0.5, 0.95, 0.5, 0.6, 0.5, 0.55, 0.5, 0.55, 0.5, 0.6, 0.5, 0.6, 0.5, 0.55, 0.5, 0.55, 0.5, 0.6, 0.5, 0.25, 0.5, 0.2, 0.5, 0.2, 0.5, 0.25, 0.5, 0.25, 0.5, 0.2, 0.5, 0.2, 0.5, 0.25, 0.5, 0.2, 0.5, 0.25, 0.5, 0.25, 0.5, 0.2, 0.5, 0.55, 0.5, 0.6, 0.5, 0.6, 0.5, 0.55, 0.5, 0.9, 0.5, 0.95, 0.5, 0.95, 0.5, 0.9, 0.5, 0.15, 0.5, 0.2, 0.5, 0.2, 0.5, 0.15, 0.5, 0.5, 0.5, 0.55, 0.5, 0.55, 0.5, 0.5, 0.5, 0.85, 0.5, 0.9, 0.5, 0.9, 0.5, 0.85, 0.5, 0.1, 0.5, 0.15, 0.5, 0.15, 0.5, 0.1, 0.5, 0.45, 0.5, 0.5, 0.5, 0.5, 0.5, 0.45, 0.5, 0.8, 0.5, 0.85, 0.5, 0.85, 0.5, 0.8, 0.5, 0.05, 0.5, 0.1, 0.5, 0.1, 0.5, 0.05, 0.5, 0.4, 0.5, 0.45, 0.5, 0.45, 0.5, 0.4, 0.5, 0.75, 0.5, 0.8, 0.5, 0.8, 0.5, 0.75, 0.5, 0.35, 0.5, 0.4, 0.5, 0.4, 0.5, 0.35, 0.5, 0.7, 0.5, 0.75, 0.5, 0.75, 0.5, 0.7, 0.5, 0.5259, 0.0, 0.625, 0.0, 0.625, 0.25, 0.5259, 0.25, 0.5259, 0.25, 0.625, 0.25, 0.625, 0.5, 0.5259, 0.5, 0.5259, 0.5, 0.625, 0.5, 0.625, 0.75, 0.5259, 0.75, 0.5259, 0.75, 0.625, 0.75, 0.625, 1.0, 0.5259, 1.0, 0.5, 0.75, 0.5259, 0.75, 0.5259, 1.0, 0.5, 1.0, 0.5, 0.5, 0.5259, 0.5, 0.5259, 0.75, 0.5, 0.75, 0.5, 0.25, 0.5259, 0.25, 0.5259, 0.5, 0.5, 0.5, 0.5, 0.0, 0.5259, 0.0, 0.5259, 0.25, 0.5, 0.25, 0.875, 0.5383, 0.625, 0.5383, 0.625, 0.5267, 0.875, 0.5276, 0.875, 0.5276, 0.625, 0.5267, 0.625, 0.5122, 0.875, 0.5, 0.625, 0.2361, 0.625, 0.5122, 0.625, 0.5057, 0.625, 0.2443, 0.625, 0.2443, 0.625, 0.5057, 0.625, 0.5014, 0.625, 0.2486, 0.625, 0.2486, 0.625, 0.5014, 0.625, 0.5, 0.625, 0.25, 0.625, 0.5, 0.625, 0.25, 0.625, 0.25, 0.625, 0.5, 0.625, 0.6919, 0.875, 0.6919, 0.875, 0.7058, 0.625, 0.7052, 0.625, 0.7052, 0.875, 0.7058, 0.875, 0.7211, 0.625, 0.7187, 0.625, 0.7187, 0.875, 0.7211, 0.875, 0.75, 0.625, 0.7369, 0.625, 0.7369, 0.625, 1.0, 0.625, 1.0, 0.625, 0.7424, 0.625, 0.7424, 0.625, 1.0, 0.625, 1.0, 0.625, 0.7465, 0.625, 0.7465, 0.625, 1.0, 0.625, 1.0, 0.625, 0.7491, 0.625, 0.7491, 0.625, 1.0, 0.625, 1.0, 0.625, 0.75, 0.625, 0.5383, 0.875, 0.5383, 0.875, 0.6919, 0.625, 0.6919, 0.625, 1.0, 0.625, 0.75, 0.625, 0.75, 0.625, 1.0, 0.625, 0.25, 0.625, 0.0, 0.625, 0.0, 0.625, 0.001431, 0.625, 0.005654, 0.625, 0.01248, 0.625, 0.02166, 0.625, 0.03277, 0.625, 0.04515, 0.625, 0.05813, 0.625, 0.2117, 0.625, 0.2236, 0.625, 0.2361, 0.625, 0.2443, 0.625, 0.2486, 0.625, 0.25, 0.625, 0.75, 0.625, 0.5, 0.625, 0.5, 0.625, 0.5014, 0.625, 0.5057, 0.625, 0.5122, 0.625, 0.5267, 0.625, 0.5383, 0.625, 0.6919, 0.625, 0.7052, 0.625, 0.7187, 0.625, 0.7369, 0.625, 0.7424, 0.625, 0.7465, 0.625, 0.7491, 0.625, 0.75, 0.5259, 0.0, 0.5259, 0.25, 0.625, 0.25, 0.625, 0.0, 0.5259, 0.25, 0.5259, 0.5, 0.625, 0.5, 0.625, 0.25, 0.5259, 0.5, 0.5259, 0.75, 0.625, 0.75, 0.625, 0.5, 0.5259, 0.75, 0.5259, 1.0, 0.625, 1.0, 0.625, 0.75, 0.5, 0.75, 0.5, 1.0, 0.5259, 1.0, 0.5259, 0.75, 0.5, 0.5, 0.5, 0.75, 0.5259, 0.75, 0.5259, 0.5, 0.5, 0.25, 0.5, 0.5, 0.5259, 0.5, 0.5259, 0.25, 0.5, 0.0, 0.5, 0.25, 0.5259, 0.25, 0.5259, 0.0, 0.875, 0.5383, 0.875, 0.5276, 0.625, 0.5267, 0.625, 0.5383, 0.875, 0.5276, 0.875, 0.5, 0.625, 0.5122, 0.625, 0.5267, 0.625, 0.2361, 0.625, 0.2443, 0.625, 0.5057, 0.625, 0.5122, 0.625, 0.2443, 0.625, 0.2486, 0.625, 0.5014, 0.625, 0.5057, 0.625, 0.2486, 0.625, 0.25, 0.625, 0.5, 0.625, 0.5014, 0.625, 0.5, 0.625, 0.5, 0.625, 0.25, 0.625, 0.25, 0.625, 0.6919, 0.625, 0.7052, 0.875, 0.7058, 0.875, 0.6919, 0.625, 0.7052, 0.625, 0.7187, 0.875, 0.7211, 0.875, 0.7058, 0.625, 0.7187, 0.625, 0.7369, 0.875, 0.75, 0.875, 0.7211, 0.625, 0.7369, 0.625, 0.7424, 0.625, 1.0, 0.625, 1.0, 0.625, 0.7424, 0.625, 0.7465, 0.625, 1.0, 0.625, 1.0, 0.625, 0.7465, 0.625, 0.7491, 0.625, 1.0, 0.625, 1.0, 0.625, 0.7491, 0.625, 0.75, 0.625, 1.0, 0.625, 1.0, 0.625, 0.5383, 0.625, 0.6919, 0.875, 0.6919, 0.875, 0.5383, 0.625, 1.0, 0.625, 1.0, 0.625, 0.75, 0.625, 0.75, 0.625, 0.25, 0.625, 0.25, 0.625, 0.2486, 0.625, 0.2443, 0.625, 0.2361, 0.625, 0.2236, 0.625, 0.2117, 0.625, 0.05813, 0.625, 0.04515, 0.625, 0.03277, 0.625, 0.02166, 0.625, 0.01248, 0.625, 0.005654, 0.625, 0.001431, 0.625, 0.0, 0.625, 0.0, 0.625, 0.75, 0.625, 0.75, 0.625, 0.7491, 0.625, 0.7465, 0.625, 0.7424, 0.625, 0.7369, 0.625, 0.7187, 0.625, 0.7052, 0.625, 0.6919, 0.625, 0.5383, 0.625, 0.5267, 0.625, 0.5122, 0.625, 0.5057, 0.625, 0.5014, 0.625, 0.5, 0.625, 0.5, 0.5259, 0.0, 0.5259, 0.25, 0.625, 0.25, 0.625, 0.0, 0.5259, 0.25, 0.5259, 0.5, 0.625, 0.5, 0.625, 0.25, 0.5259, 0.5, 0.5259, 0.75, 0.625, 0.75, 0.625, 0.5, 0.5259, 0.75, 0.5259, 1.0, 0.625, 1.0, 0.625, 0.75, 0.5, 0.75, 0.5, 1.0, 0.5259, 1.0, 0.5259, 0.75, 0.5, 0.5, 0.5, 0.75, 0.5259, 0.75, 0.5259, 0.5, 0.5, 0.25, 0.5, 0.5, 0.5259, 0.5, 0.5259, 0.25, 0.5, 0.0, 0.5, 0.25, 0.5259, 0.25, 0.5259, 0.0, 0.875, 0.5383, 0.875, 0.5276, 0.625, 0.5267, 0.625, 0.5383, 0.875, 0.5276, 0.875, 0.5, 0.625, 0.5122, 0.625, 0.5267, 0.625, 0.2361, 0.625, 0.2443, 0.625, 0.5057, 0.625, 0.5122, 0.625, 0.2443, 0.625, 0.2486, 0.625, 0.5014, 0.625, 0.5057, 0.625, 0.2486, 0.625, 0.25, 0.625, 0.5, 0.625, 0.5014, 0.625, 0.5, 0.625, 0.5, 0.625, 0.25, 0.625, 0.25, 0.625, 0.6919, 0.625, 0.7052, 0.875, 0.7058, 0.875, 0.6919, 0.625, 0.7052, 0.625, 0.7187, 0.875, 0.7211, 0.875, 0.7058, 0.625, 0.7187, 0.625, 0.7369, 0.875, 0.75, 0.875, 0.7211, 0.625, 0.7369, 0.625, 0.7424, 0.625, 1.0, 0.625, 1.0, 0.625, 0.7424, 0.625, 0.7465, 0.625, 1.0, 0.625, 1.0, 0.625, 0.7465, 0.625, 0.7491, 0.625, 1.0, 0.625, 1.0, 0.625, 0.7491, 0.625, 0.75, 0.625, 1.0, 0.625, 1.0, 0.625, 0.5383, 0.625, 0.6919, 0.875, 0.6919, 0.875, 0.5383, 0.625, 1.0, 0.625, 1.0, 0.625, 0.75, 0.625, 0.75, 0.625, 0.25, 0.625, 0.25, 0.625, 0.2486, 0.625, 0.2443, 0.625, 0.2361, 0.625, 0.2236, 0.625, 0.2117, 0.625, 0.05813, 0.625, 0.04515, 0.625, 0.03277, 0.625, 0.02166, 0.625, 0.01248, 0.625, 0.005654, 0.625, 0.001431, 0.625, 0.0, 0.625, 0.0, 0.625, 0.75, 0.625, 0.75, 0.625, 0.7491, 0.625, 0.7465, 0.625, 0.7424, 0.625, 0.7369, 0.625, 0.7187, 0.625, 0.7052, 0.625, 0.6919, 0.625, 0.5383, 0.625, 0.5267, 0.625, 0.5122, 0.625, 0.5057, 0.625, 0.5014, 0.625, 0.5, 0.625, 0.5, 0.5259, 0.0, 0.625, 0.0, 0.625, 0.25, 0.5259, 0.25, 0.5259, 0.25, 0.625, 0.25, 0.625, 0.5, 0.5259, 0.5, 0.5259, 0.5, 0.625, 0.5, 0.625, 0.75, 0.5259, 0.75, 0.5259, 0.75, 0.625, 0.75, 0.625, 1.0, 0.5259, 1.0, 0.5, 0.75, 0.5259, 0.75, 0.5259, 1.0, 0.5, 1.0, 0.5, 0.5, 0.5259, 0.5, 0.5259, 0.75, 0.5, 0.75, 0.5, 0.25, 0.5259, 0.25, 0.5259, 0.5, 0.5, 0.5, 0.5, 0.0, 0.5259, 0.0, 0.5259, 0.25, 0.5, 0.25, 0.875, 0.5383, 0.625, 0.5383, 0.625, 0.5267, 0.875, 0.5276, 0.875, 0.5276, 0.625, 0.5267, 0.625, 0.5122, 0.875, 0.5, 0.625, 0.2361, 0.625, 0.5122, 0.625, 0.5057, 0.625, 0.2443, 0.625, 0.2443, 0.625, 0.5057, 0.625, 0.5014, 0.625, 0.2486, 0.625, 0.2486, 0.625, 0.5014, 0.625, 0.5, 0.625, 0.25, 0.625, 0.5, 0.625, 0.25, 0.625, 0.25, 0.625, 0.5, 0.625, 0.6919, 0.875, 0.6919, 0.875, 0.7058, 0.625, 0.7052, 0.625, 0.7052, 0.875, 0.7058, 0.875, 0.7211, 0.625, 0.7187, 0.625, 0.7187, 0.875, 0.7211, 0.875, 0.75, 0.625, 0.7369, 0.625, 0.7369, 0.625, 1.0, 0.625, 1.0, 0.625, 0.7424, 0.625, 0.7424, 0.625, 1.0, 0.625, 1.0, 0.625, 0.7465, 0.625, 0.7465, 0.625, 1.0, 0.625, 1.0, 0.625, 0.7491, 0.625, 0.7491, 0.625, 1.0, 0.625, 1.0, 0.625, 0.75, 0.625, 0.5383, 0.875, 0.5383, 0.875, 0.6919, 0.625, 0.6919, 0.625, 1.0, 0.625, 0.75, 0.625, 0.75, 0.625, 1.0, 0.625, 0.25, 0.625, 0.0, 0.625, 0.0, 0.625, 0.001431, 0.625, 0.005654, 0.625, 0.01248, 0.625, 0.02166, 0.625, 0.03277, 0.625, 0.04515, 0.625, 0.05813, 0.625, 0.2117, 0.625, 0.2236, 0.625, 0.2361, 0.625, 0.2443, 0.625, 0.2486, 0.625, 0.25, 0.625, 0.75, 0.625, 0.5, 0.625, 0.5, 0.625, 0.5014, 0.625, 0.5057, 0.625, 0.5122, 0.625, 0.5267, 0.625, 0.5383, 0.625, 0.6919, 0.625, 0.7052, 0.625, 0.7187, 0.625, 0.7369, 0.625, 0.7424, 0.625, 0.7465, 0.625, 0.7491, 0.625, 0.75])
me_x.materials.append(mat_grey)
me_x.materials.append(mat_green)
me_x.materials.append(mat_black)
me_x.update()

# ---- objects
ob_green_dart = bpy.data.objects.new('green_dart', me_x)

# ---- transforms, parenting, visibility, modifiers, constraints
ob_green_dart.location = (0.0, 0.0, 0.0)

# ---- collection membership
scene.collection.objects.link(ob_green_dart)

# ---- scene / render settings (as saved in the file)
scene.frame_start = 1; scene.frame_end = 250; scene.frame_set(1)
scene.render.engine = 'BLENDER_EEVEE_NEXT'
bpy.context.view_layer.update()

# ---- added for rendering (the .blend has no active camera and no usable light): camera, sun
cam_auto = bpy.data.cameras.new('AutoCamera')
cam_auto.lens = 50.0
cam_auto.sensor_width = 36.0
cam_auto.clip_end = 1000.0
ob_auto_camera = bpy.data.objects.new('AutoCamera', cam_auto)
scene.collection.objects.link(ob_auto_camera)
ob_auto_camera.location = (0.185045, -0.222054, 0.226047)
ob_auto_camera.rotation_euler = (1.09748, -7.21219e-08, 0.694738)
scene.camera = ob_auto_camera
light_auto_sun = bpy.data.lights.new('AutoSun', 'SUN')
light_auto_sun.energy = 3.0
light_auto_sun.angle = 0.0523599
ob_auto_sun = bpy.data.objects.new('AutoSun', light_auto_sun)
scene.collection.objects.link(ob_auto_sun)
ob_auto_sun.rotation_euler = (0.872665, 0.174533, 0.523599)
bpy.context.view_layer.update()
